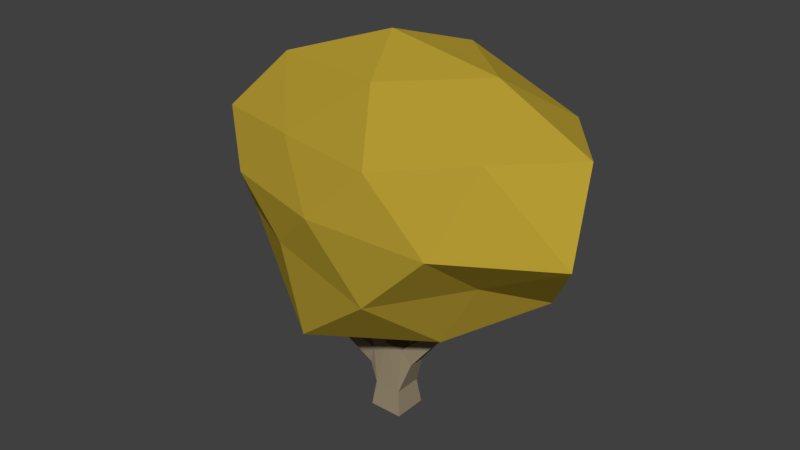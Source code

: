 # Source: Berry_bush.blend  (saved by Blender 2.79.0; exported with 4.5.12 LTS)
import bpy
from mathutils import Matrix  # noqa: F401  (used for matrix-valued properties, if any)

bpy.ops.wm.read_factory_settings(use_empty=True)
scene = bpy.context.scene
scene.name = 'Scene'

# ---- collections
col_collection_1 = bpy.data.collections.new('Collection 1'); scene.collection.children.link(col_collection_1)

# ---- materials (node trees are filled in below, after node groups)
mat_verde = bpy.data.materials.new('verde')
mat_verde.alpha_threshold = 0.0
mat_verde.use_transparent_shadow = False
mat_verde.diffuse_color = (0.477, 0.3385, 0.03415, 1.0)
mat_verde.roughness = 0.5
mat_material_001 = bpy.data.materials.new('Material.001')
mat_material_001.alpha_threshold = 0.0
mat_material_001.use_transparent_shadow = False
mat_material_001.diffuse_color = (0.3108, 0.2522, 0.1637, 1.0)
mat_material_001.roughness = 0.5

# ---- material node trees

# ---- world
world_world = bpy.data.worlds.new('World'); scene.world = world_world
world_world.color = (0.05088, 0.05088, 0.05088)
world_world.use_sun_shadow = False
world_world.sun_shadow_jitter_overblur = 0.0
world_world.cycles.sampling_method = 'MANUAL'

# ---- meshes
me_icosphere_001 = bpy.data.meshes.new('Icosphere.001')
me_icosphere_001.from_pydata([(0.008708, 0.00884, -1.379), (0.6312, -0.2321, -1.098), (-0.2358, -0.4172, -1.115), (-0.8904, 0.00884, -1.195), (-0.2548, 0.5203, -1.162), (0.6509, 0.2714, -1.116), (0.2651, -0.467, -0.6428), (-0.6431, -0.2648, -0.6603), (-0.6905, 0.3344, -0.616), (0.2381, 0.3567, -0.7098), (0.9367, 0.00884, -0.5705), (0.008708, 0.00884, -0.2647), (-0.1643, -0.3776, -1.551), (0.4261, -0.1894, -1.44), (0.2608, -0.4805, -1.212), (0.8111, 0.00884, -1.199), (0.3788, 0.1548, -1.294), (-0.5439, 0.00884, -1.533), (-0.5834, -0.2205, -1.135), (-0.1487, 0.3218, -1.426), (-0.65, 0.3118, -1.211), (0.2499, 0.4484, -1.179), (1.019, -0.2231, -0.8939), (0.7555, 0.1196, -0.8921), (0.008921, -0.5138, -0.893), (0.5794, -0.4955, -0.8927), (-0.7351, -0.1007, -0.894), (-0.4997, -0.3706, -0.8926), (-0.6086, 0.6129, -0.8939), (-1.011, 0.2452, -0.892), (0.4877, 0.3239, -0.8938), (0.008921, 0.6371, -0.893), (0.7014, -0.3312, -0.5365), (-0.22, -0.3776, -0.6441), (-0.6865, 0.00884, -0.6819), (-0.2674, 0.6187, -0.497), (0.6794, 0.3245, -0.5617), (0.1659, -0.3012, -0.3653), (0.522, 0.00884, -0.3525), (-0.3929, -0.1724, -0.3938), (-0.3749, 0.1702, -0.4491), (0.1668, 0.3228, -0.3587), (-0.05056, 0.08819, -2.029), (0.1081, 0.08819, -2.029), (0.1081, -0.07051, -2.029), (-0.05056, -0.07051, -2.029), (0.4579, 0.02695, -1.125), (0.4926, 0.02695, -1.135), (0.4926, -0.00927, -1.135), (0.4579, -0.00927, -1.125), (0.0575, 0.02695, -1.507), (0.08395, 0.02695, -1.483), (0.08395, -0.00927, -1.483), (0.0575, -0.00927, -1.507), (-0.05024, 0.02695, -1.15), (-0.01551, 0.02695, -1.14), (-0.01551, -0.00927, -1.14), (-0.05024, -0.00927, -1.15), (-0.199, 0.02695, -1.051), (-0.1628, 0.02695, -1.051), (-0.1628, -0.00927, -1.051), (-0.199, -0.00927, -1.051), (-0.4669, 0.02695, -1.371), (-0.4523, 0.02695, -1.338), (-0.4523, -0.00927, -1.338), (-0.4669, -0.00927, -1.371), (-0.6785, 0.02534, -1.312), (-0.6474, 0.02646, -1.293), (-0.6403, -0.007661, -1.303), (-0.6714, -0.008781, -1.322), (-0.1563, 0.1954, -1.401), (-0.1235, 0.1954, -1.416), (-0.11, 0.1784, -1.387), (-0.1428, 0.1784, -1.372), (0.2973, 0.1796, -1.313), (0.3282, 0.1796, -1.318), (0.3309, 0.1526, -1.303), (0.2999, 0.1526, -1.297), (0.3044, 0.1739, -1.311), (0.3223, 0.1739, -1.314), (0.3238, 0.1583, -1.305), (0.3059, 0.1583, -1.302), (0.4255, 0.1089, -1.234), (0.46, 0.1089, -1.245), (0.4686, 0.08648, -1.218), (0.4341, 0.08648, -1.207), (-0.3429, -0.1889, -1.634), (-0.3081, -0.1828, -1.626), (-0.2984, -0.2107, -1.647), (-0.3332, -0.2168, -1.655), (-0.7097, -0.05796, -1.208), (-0.6763, -0.05364, -1.195), (-0.6648, -0.08178, -1.215), (-0.6983, -0.0861, -1.228), (-0.3342, -0.2392, -1.401), (-0.2992, -0.2297, -1.4), (-0.2898, -0.2638, -1.408), (-0.3247, -0.2733, -1.408), (0.01068, 0.1832, -1.547), (0.0469, 0.1832, -1.547), (0.0469, 0.1502, -1.532), (0.01068, 0.1502, -1.532), (0.01068, 0.28, -1.269), (0.0469, 0.28, -1.269), (0.0469, 0.2458, -1.257), (0.01068, 0.2458, -1.257), (-0.03542, 0.07305, -1.909), (0.09301, 0.07305, -1.909), (0.09301, -0.05537, -1.909), (-0.03542, -0.05537, -1.909), (0.2386, 0.02769, -1.57), (0.2745, 0.02843, -1.593), (0.2745, -0.01075, -1.593), (0.2462, -0.01075, -1.566), (0.2135, 0.03273, -1.594), (0.248, 0.03273, -1.627), (0.248, -0.01505, -1.627), (0.2135, -0.01505, -1.594), (0.1597, 0.03978, -1.64), (0.2044, 0.03978, -1.683), (0.2044, -0.0221, -1.683), (0.1597, -0.0221, -1.64), (0.07768, 0.03804, -1.704), (0.1441, 0.04956, -1.76), (0.1441, -0.03188, -1.76), (0.08532, -0.03188, -1.704), (0.3929, 0.02695, -1.315), (0.4244, 0.02695, -1.332), (0.4244, -0.00927, -1.332), (0.3929, -0.00927, -1.315), (0.3756, 0.02695, -1.345), (0.4072, 0.02695, -1.363), (0.4072, -0.00927, -1.363), (0.3756, -0.00927, -1.345), (0.3583, 0.02695, -1.376), (0.3899, 0.02695, -1.394), (0.3899, -0.00927, -1.394), (0.3583, -0.00927, -1.376), (0.3411, 0.02695, -1.407), (0.3726, 0.02695, -1.424), (0.3726, -0.00927, -1.424), (0.3411, -0.00927, -1.407), (0.3238, 0.02695, -1.437), (0.3554, 0.02695, -1.455), (0.3554, -0.00927, -1.455), (0.3238, -0.00927, -1.437), (0.3065, 0.02695, -1.468), (0.3381, 0.02695, -1.486), (0.3381, -0.00927, -1.486), (0.3065, -0.00927, -1.468), (0.2893, 0.02695, -1.499), (0.3208, 0.02695, -1.517), (0.3208, -0.00927, -1.517), (0.2893, -0.00927, -1.499), (0.272, 0.02695, -1.529), (0.3036, 0.02695, -1.547), (0.3036, -0.00927, -1.547), (0.272, -0.00927, -1.529), (0.4481, 0.02695, -1.157), (0.4827, 0.02695, -1.168), (0.4827, -0.00927, -1.168), (0.4481, -0.00927, -1.157), (0.4382, 0.02695, -1.19), (0.4729, 0.02695, -1.2), (0.4729, -0.00927, -1.2), (0.4382, -0.00927, -1.19), (0.4283, 0.02695, -1.222), (0.463, 0.02695, -1.233), (0.463, -0.00927, -1.233), (0.4283, -0.00927, -1.222), (0.4184, 0.0234, -1.256), (0.4529, 0.0234, -1.267), (0.4531, -0.00927, -1.266), (0.4185, -0.00927, -1.255), (0.2435, 0.02695, -1.54), (0.2435, -0.00927, -1.54), (0.2309, -0.00927, -1.574), (0.1976, 0.02695, -1.561), (0.2102, 0.02695, -1.527), (0.2102, -0.00927, -1.527), (0.1976, -0.00927, -1.561), (0.1643, 0.02695, -1.549), (0.1769, 0.02695, -1.515), (0.1769, -0.00927, -1.515), (0.1643, -0.00927, -1.549), (0.131, 0.02695, -1.537), (0.1436, 0.02695, -1.503), (0.1436, -0.00927, -1.503), (0.131, -0.00927, -1.537), (0.09773, 0.02695, -1.524), (0.1103, 0.02695, -1.49), (0.1103, -0.00927, -1.49), (0.09773, -0.00927, -1.524), (0.04394, 0.02695, -1.468), (0.07867, 0.02695, -1.458), (0.07867, -0.00927, -1.458), (0.04394, -0.00927, -1.468), (0.03452, 0.02695, -1.437), (0.06925, 0.02695, -1.426), (0.06925, -0.00927, -1.426), (0.03452, -0.00927, -1.437), (0.0251, 0.02695, -1.405), (0.05984, 0.02695, -1.394), (0.05984, -0.00927, -1.394), (0.0251, -0.00927, -1.405), (0.01569, 0.02695, -1.373), (0.05042, 0.02695, -1.363), (0.05042, -0.00927, -1.363), (0.01569, -0.00927, -1.373), (0.006268, 0.02695, -1.341), (0.041, 0.02695, -1.331), (0.041, -0.00927, -1.331), (0.006268, -0.00927, -1.341), (-0.00315, 0.02695, -1.309), (0.03158, 0.02695, -1.299), (0.03158, -0.00927, -1.299), (-0.00315, -0.00927, -1.309), (-0.01257, 0.02695, -1.277), (0.02216, 0.02695, -1.267), (0.02216, -0.00927, -1.267), (-0.01257, -0.00927, -1.277), (-0.02199, 0.02695, -1.245), (0.01275, 0.02695, -1.235), (0.01275, -0.00927, -1.235), (-0.02199, -0.00927, -1.245), (-0.0314, 0.02695, -1.214), (0.003328, 0.02695, -1.203), (0.003328, -0.00927, -1.203), (-0.0314, -0.00927, -1.214), (-0.04082, 0.02695, -1.182), (-0.00609, 0.02695, -1.172), (-0.00609, -0.00927, -1.172), (-0.04082, -0.00927, -1.182), (-0.06769, 0.05078, -1.747), (-0.003935, 0.03899, -1.701), (0.004597, -0.03379, -1.697), (-0.06769, -0.0331, -1.747), (-0.09936, 0.04523, -1.677), (-0.03676, 0.04523, -1.639), (-0.03676, -0.02755, -1.639), (-0.09936, -0.02755, -1.677), (-0.1251, 0.03998, -1.623), (-0.07152, 0.03998, -1.591), (-0.07152, -0.0223, -1.591), (-0.1251, -0.0223, -1.623), (-0.1481, 0.0353, -1.575), (-0.1026, 0.0353, -1.548), (-0.1026, -0.01762, -1.548), (-0.1481, -0.01762, -1.575), (-0.1693, 0.03098, -1.531), (-0.1312, 0.03098, -1.508), (-0.1312, -0.0133, -1.508), (-0.1693, -0.0133, -1.531), (-0.1951, 0.02695, -1.447), (-0.156, 0.02695, -1.444), (-0.156, -0.00927, -1.444), (-0.1951, -0.00927, -1.447), (-0.1928, 0.02695, -1.409), (-0.1566, 0.02695, -1.408), (-0.1566, -0.00927, -1.408), (-0.1928, -0.00927, -1.409), (-0.1934, 0.02695, -1.373), (-0.1572, 0.02695, -1.373), (-0.1572, -0.00927, -1.373), (-0.1934, -0.00927, -1.373), (-0.194, 0.02695, -1.338), (-0.1578, 0.02695, -1.337), (-0.1578, -0.00927, -1.337), (-0.194, -0.00927, -1.338), (-0.1947, 0.02695, -1.302), (-0.1584, 0.02695, -1.301), (-0.1584, -0.00927, -1.301), (-0.1947, -0.00927, -1.302), (-0.1953, 0.02695, -1.266), (-0.1591, 0.02695, -1.265), (-0.1591, -0.00927, -1.265), (-0.1953, -0.00927, -1.266), (-0.1959, 0.02695, -1.23), (-0.1597, 0.02695, -1.23), (-0.1597, -0.00927, -1.23), (-0.1959, -0.00927, -1.23), (-0.1965, 0.02695, -1.194), (-0.1603, 0.02695, -1.194), (-0.1603, -0.00927, -1.194), (-0.1965, -0.00927, -1.194), (-0.1971, 0.02695, -1.159), (-0.1609, 0.02695, -1.158), (-0.1609, -0.00927, -1.158), (-0.1971, -0.00927, -1.159), (-0.1977, 0.02695, -1.123), (-0.1615, 0.02695, -1.122), (-0.1615, -0.00927, -1.122), (-0.1977, -0.00927, -1.123), (-0.1984, 0.02695, -1.087), (-0.1621, 0.02695, -1.087), (-0.1621, -0.00927, -1.087), (-0.1984, -0.00927, -1.087), (-0.2126, 0.02695, -1.483), (-0.2126, -0.00927, -1.483), (-0.2443, 0.02695, -1.469), (-0.2298, 0.02695, -1.436), (-0.2298, -0.00927, -1.436), (-0.2443, -0.00927, -1.469), (-0.2761, 0.02695, -1.455), (-0.2616, 0.02695, -1.422), (-0.2616, -0.00927, -1.422), (-0.2761, -0.00927, -1.455), (-0.3079, 0.02695, -1.441), (-0.2934, 0.02695, -1.408), (-0.2934, -0.00927, -1.408), (-0.3079, -0.00927, -1.441), (-0.3397, 0.02695, -1.427), (-0.3251, 0.02695, -1.394), (-0.3251, -0.00927, -1.394), (-0.3397, -0.00927, -1.427), (-0.3715, 0.02695, -1.413), (-0.3569, 0.02695, -1.38), (-0.3569, -0.00927, -1.38), (-0.3715, -0.00927, -1.413), (-0.4033, 0.02695, -1.399), (-0.3887, 0.02695, -1.366), (-0.3887, -0.00927, -1.366), (-0.4033, -0.00927, -1.399), (-0.4351, 0.02695, -1.385), (-0.4205, 0.02695, -1.352), (-0.4205, -0.00927, -1.352), (-0.4351, -0.00927, -1.385), (-0.08713, 0.0501, -1.834), (-0.08713, -0.03242, -1.834), (-0.1479, 0.04305, -1.811), (-0.1309, 0.04305, -1.745), (-0.1309, -0.02536, -1.745), (-0.1479, -0.02536, -1.811), (-0.1989, 0.03712, -1.792), (-0.1849, 0.03712, -1.737), (-0.1849, -0.01944, -1.737), (-0.1989, -0.01944, -1.792), (-0.2445, 0.03182, -1.775), (-0.2331, 0.03182, -1.731), (-0.2331, -0.01414, -1.731), (-0.2445, -0.01414, -1.775), (-0.3193, 0.02695, -1.726), (-0.2919, 0.02695, -1.703), (-0.2841, -0.01095, -1.704), (-0.3147, -0.01095, -1.723), (-0.3428, 0.02695, -1.699), (-0.3155, 0.02695, -1.676), (-0.3155, -0.00927, -1.676), (-0.3428, -0.00927, -1.699), (-0.3664, 0.02695, -1.672), (-0.3391, 0.02695, -1.648), (-0.3391, -0.00927, -1.648), (-0.3664, -0.00927, -1.672), (-0.39, 0.02695, -1.645), (-0.3627, 0.02695, -1.621), (-0.3627, -0.00927, -1.621), (-0.39, -0.00927, -1.645), (-0.4136, 0.02695, -1.618), (-0.3863, 0.02695, -1.594), (-0.3863, -0.00927, -1.594), (-0.4136, -0.00927, -1.618), (-0.4372, 0.02695, -1.591), (-0.4099, 0.02695, -1.567), (-0.4099, -0.00927, -1.567), (-0.4372, -0.00927, -1.591), (-0.4608, 0.02695, -1.564), (-0.4334, 0.02695, -1.54), (-0.4334, -0.00927, -1.54), (-0.4608, -0.00927, -1.564), (-0.4844, 0.02695, -1.537), (-0.457, 0.02695, -1.513), (-0.457, -0.00927, -1.513), (-0.4844, -0.00927, -1.537), (-0.508, 0.02695, -1.509), (-0.4806, 0.02695, -1.486), (-0.4806, -0.00927, -1.486), (-0.508, -0.00927, -1.509), (-0.5315, 0.02695, -1.482), (-0.5042, 0.02695, -1.459), (-0.5042, -0.00927, -1.459), (-0.5315, -0.00927, -1.482), (-0.5551, 0.02695, -1.455), (-0.5278, 0.02695, -1.431), (-0.5278, -0.00927, -1.431), (-0.5551, -0.00927, -1.455), (-0.5787, 0.02695, -1.428), (-0.5514, 0.02695, -1.404), (-0.5514, -0.00927, -1.404), (-0.5787, -0.00927, -1.428), (-0.6023, 0.02695, -1.401), (-0.575, 0.02695, -1.377), (-0.575, -0.00927, -1.377), (-0.6023, -0.00927, -1.401), (-0.6259, 0.02695, -1.374), (-0.5986, 0.02695, -1.35), (-0.5986, -0.00927, -1.35), (-0.6259, -0.00927, -1.374), (-0.6495, 0.02695, -1.347), (-0.6221, 0.02695, -1.323), (-0.6221, -0.00927, -1.323), (-0.6495, -0.00927, -1.347), (-0.1899, 0.04706, -1.473), (-0.1571, 0.04706, -1.488), (-0.1436, 0.02997, -1.459), (-0.1764, 0.02997, -1.444), (-0.1832, 0.07673, -1.458), (-0.1504, 0.07673, -1.474), (-0.1369, 0.05965, -1.445), (-0.1697, 0.05965, -1.429), (-0.1765, 0.1064, -1.444), (-0.1437, 0.1064, -1.459), (-0.1301, 0.08933, -1.43), (-0.1629, 0.08933, -1.415), (-0.1697, 0.1361, -1.43), (-0.1369, 0.1361, -1.445), (-0.1234, 0.119, -1.416), (-0.1562, 0.119, -1.401), (-0.163, 0.1658, -1.415), (-0.1302, 0.1658, -1.431), (-0.1167, 0.1487, -1.402), (-0.1495, 0.1487, -1.386), (0.256, 0.04188, -1.546), (0.2917, 0.04188, -1.552), (0.2947, 0.01074, -1.534), (0.259, 0.01074, -1.528), (0.2608, 0.05936, -1.517), (0.2965, 0.05936, -1.523), (0.2996, 0.02821, -1.505), (0.2639, 0.02821, -1.499), (0.2657, 0.07683, -1.488), (0.3014, 0.07683, -1.494), (0.3044, 0.04568, -1.476), (0.2687, 0.04568, -1.47), (0.2705, 0.0943, -1.459), (0.3062, 0.0943, -1.465), (0.3093, 0.06315, -1.447), (0.2735, 0.06315, -1.441), (0.2753, 0.1118, -1.43), (0.3111, 0.1118, -1.436), (0.3141, 0.08062, -1.418), (0.2784, 0.08062, -1.412), (0.2802, 0.1292, -1.401), (0.3159, 0.1292, -1.407), (0.319, 0.0981, -1.389), (0.2832, 0.0981, -1.383), (0.285, 0.1467, -1.372), (0.3208, 0.1467, -1.378), (0.3238, 0.1156, -1.36), (0.2881, 0.1156, -1.354), (0.2899, 0.1642, -1.343), (0.3256, 0.1642, -1.349), (0.3286, 0.133, -1.331), (0.2929, 0.133, -1.325), (0.4096, 0.04224, -1.284), (0.4442, 0.04224, -1.295), (0.4149, 0.06445, -1.268), (0.4494, 0.06445, -1.279), (0.4581, 0.04206, -1.251), (0.4235, 0.04206, -1.24), (0.4202, 0.08665, -1.251), (0.4547, 0.08665, -1.262), (0.4633, 0.06427, -1.235), (0.4288, 0.06427, -1.224), (-0.2649, -0.0293, -1.736), (-0.2987, -0.0293, -1.749), (-0.3157, -0.04243, -1.704), (-0.2819, -0.04243, -1.691), (-0.2704, -0.0591, -1.721), (-0.3042, -0.0591, -1.734), (-0.3212, -0.07224, -1.69), (-0.2874, -0.07224, -1.677), (-0.2759, -0.08891, -1.707), (-0.3097, -0.08891, -1.72), (-0.3267, -0.102, -1.675), (-0.2929, -0.102, -1.663), (-0.2814, -0.1187, -1.693), (-0.3152, -0.1187, -1.705), (-0.3322, -0.1318, -1.661), (-0.2984, -0.1318, -1.648), (-0.2869, -0.1485, -1.678), (-0.3208, -0.1485, -1.691), (-0.3378, -0.1617, -1.647), (-0.3039, -0.1617, -1.634), (-0.2924, -0.1783, -1.664), (-0.3263, -0.1783, -1.677), (-0.6888, 0.001076, -1.28), (-0.6554, 0.005389, -1.267), (-0.6439, -0.02275, -1.287), (-0.6774, -0.02706, -1.3), (-0.6958, -0.0186, -1.256), (-0.6623, -0.01429, -1.243), (-0.6509, -0.04243, -1.263), (-0.6843, -0.04674, -1.276), (-0.7027, -0.03828, -1.232), (-0.6693, -0.03397, -1.219), (-0.6579, -0.06211, -1.239), (-0.6913, -0.06642, -1.252), (-0.3416, -0.1949, -1.603), (-0.3066, -0.1854, -1.603), (-0.2972, -0.2195, -1.61), (-0.3321, -0.229, -1.611), (-0.3403, -0.2023, -1.57), (-0.3054, -0.1928, -1.569), (-0.2959, -0.2269, -1.577), (-0.3309, -0.2364, -1.577), (-0.3391, -0.2097, -1.536), (-0.3042, -0.2002, -1.535), (-0.2947, -0.2343, -1.543), (-0.3297, -0.2438, -1.544), (-0.3379, -0.2171, -1.502), (-0.3029, -0.2076, -1.501), (-0.2935, -0.2417, -1.509), (-0.3284, -0.2511, -1.51), (-0.3366, -0.2245, -1.468), (-0.3017, -0.215, -1.467), (-0.2922, -0.249, -1.475), (-0.3272, -0.2585, -1.476), (-0.3354, -0.2318, -1.434), (-0.3005, -0.2223, -1.434), (-0.291, -0.2564, -1.441), (-0.326, -0.2659, -1.442), (-0.01247, 0.09852, -1.746), (0.07005, 0.09852, -1.746), (-0.005414, 0.1241, -1.686), (0.063, 0.1241, -1.686), (0.063, 0.06442, -1.652), (-0.005414, 0.06442, -1.652), (0.0005129, 0.1456, -1.635), (0.05707, 0.1456, -1.635), (0.05707, 0.09626, -1.607), (0.0005129, 0.09626, -1.607), (0.005809, 0.1648, -1.59), (0.05177, 0.1648, -1.59), (0.05177, 0.1247, -1.567), (0.005809, 0.1247, -1.567), (0.01068, 0.1945, -1.515), (0.0469, 0.1945, -1.515), (0.0469, 0.1603, -1.503), (0.01068, 0.1603, -1.503), (0.01068, 0.2052, -1.484), (0.0469, 0.2052, -1.484), (0.0469, 0.171, -1.472), (0.01068, 0.171, -1.472), (0.01068, 0.2159, -1.453), (0.0469, 0.2159, -1.453), (0.0469, 0.1817, -1.441), (0.01068, 0.1817, -1.441), (0.01068, 0.2266, -1.423), (0.0469, 0.2266, -1.423), (0.0469, 0.1924, -1.411), (0.01068, 0.1924, -1.411), (0.01068, 0.2373, -1.392), (0.0469, 0.2373, -1.392), (0.0469, 0.203, -1.38), (0.01068, 0.203, -1.38), (0.01068, 0.2479, -1.361), (0.0469, 0.2479, -1.361), (0.0469, 0.2137, -1.349), (0.01068, 0.2137, -1.349), (0.01068, 0.2586, -1.331), (0.0469, 0.2586, -1.331), (0.0469, 0.2244, -1.319), (0.01068, 0.2244, -1.319), (0.01068, 0.2693, -1.3), (0.0469, 0.2693, -1.3), (0.0469, 0.2351, -1.288), (0.01068, 0.2351, -1.288), (0.2386, 0.02769, -1.57), (0.2745, 0.02843, -1.593), (0.2745, -0.01075, -1.593), (0.2462, -0.01075, -1.566), (0.272, -0.00927, -1.529), (0.3036, -0.00927, -1.547), (0.3036, 0.02695, -1.547), (0.272, 0.02695, -1.529), (-0.1951, -0.00927, -1.447), (-0.156, -0.00927, -1.444), (-0.156, 0.02695, -1.444), (-0.1951, 0.02695, -1.447), (-0.1764, 0.02997, -1.444), (-0.1436, 0.02997, -1.459), (-0.1571, 0.04706, -1.488), (-0.1899, 0.04706, -1.473), (0.259, 0.01074, -1.528), (0.2947, 0.01074, -1.534), (0.2917, 0.04188, -1.552), (0.256, 0.04188, -1.546)], [], [(0, 13, 12), (1, 13, 15), (0, 12, 17), (0, 17, 19), (0, 19, 16), (1, 15, 22), (2, 14, 24), (3, 18, 26), (4, 20, 28), (5, 21, 30), (1, 22, 25), (2, 24, 27), (3, 26, 29), (4, 28, 31), (5, 30, 23), (6, 32, 37), (7, 33, 39), (8, 34, 40), (9, 35, 41), (10, 36, 38), (38, 41, 11), (38, 36, 41), (36, 9, 41), (41, 40, 11), (41, 35, 40), (35, 8, 40), (40, 39, 11), (40, 34, 39), (34, 7, 39), (39, 37, 11), (39, 33, 37), (33, 6, 37), (37, 38, 11), (37, 32, 38), (32, 10, 38), (23, 36, 10), (23, 30, 36), (30, 9, 36), (31, 35, 9), (31, 28, 35), (28, 8, 35), (29, 34, 8), (29, 26, 34), (26, 7, 34), (27, 33, 7), (27, 24, 33), (24, 6, 33), (25, 32, 6), (25, 22, 32), (22, 10, 32), (30, 31, 9), (30, 21, 31), (21, 4, 31), (28, 29, 8), (28, 20, 29), (20, 3, 29), (26, 27, 7), (26, 18, 27), (18, 2, 27), (24, 25, 6), (24, 14, 25), (14, 1, 25), (22, 23, 10), (22, 15, 23), (15, 5, 23), (16, 21, 5), (16, 19, 21), (19, 4, 21), (19, 20, 4), (19, 17, 20), (17, 3, 20), (17, 18, 3), (17, 12, 18), (12, 2, 18), (15, 16, 5), (15, 13, 16), (13, 0, 16), (12, 14, 2), (12, 13, 14), (13, 1, 14), (145, 142, 146, 149), (144, 145, 149, 148), (521, 233, 234), (156, 155, 423), (157, 154, 424), (143, 144, 148, 147), (142, 143, 147, 146), (141, 138, 142, 145), (140, 141, 145, 144), (139, 140, 144, 143), (138, 139, 143, 142), (106, 521, 522), (106, 522, 107), (137, 134, 138, 141), (108, 125, 235), (136, 137, 141, 140), (125, 122, 235), (122, 234, 235), (135, 136, 140, 139), (134, 135, 139, 138), (109, 108, 235), (133, 130, 134, 137), (132, 133, 137, 136), (124, 125, 108), (131, 132, 136, 135), (130, 131, 135, 134), (129, 126, 130, 133), (128, 129, 133, 132), (127, 128, 132, 131), (126, 127, 131, 130), (121, 118, 122, 125), (111, 422, 155), (423, 155, 154), (120, 121, 125, 124), (119, 120, 124, 123), (118, 119, 123, 122), (117, 114, 118, 121), (421, 110, 174), (112, 113, 176), (116, 117, 121, 120), (170, 453, 126), (115, 116, 120, 119), (114, 115, 119, 118), (570, 567, 114, 117), (569, 570, 117, 116), (568, 569, 116, 115), (567, 568, 115, 114), (109, 106, 42, 45), (108, 109, 45, 44), (107, 108, 44, 43), (106, 107, 43, 42), (105, 104, 103, 102), (97, 96, 95, 94), (93, 92, 91, 90), (171, 172, 454), (85, 84, 83, 82), (81, 80, 79, 78), (73, 72, 71, 70), (464, 344, 341), (65, 64, 63, 62), (61, 60, 59, 58), (57, 56, 55, 54), (422, 585, 584, 155), (155, 584, 583, 154), (154, 583, 586, 421), (404, 579, 582, 401), (401, 582, 581, 402), (402, 581, 580, 254), (255, 576, 575, 256), (256, 575, 578, 404), (404, 578, 577, 254), (157, 571, 574, 154), (252, 256, 298), (256, 404, 253), (154, 574, 573, 423), (423, 573, 572, 156), (340, 464, 341, 337), (522, 122, 123, 107), (463, 339, 343), (111, 568, 567, 110), (327, 233, 521, 106), (327, 106, 109, 328), (110, 567, 570, 176), (176, 570, 569, 112), (112, 569, 568, 111), (236, 328, 109, 235), (123, 124, 108, 107), (42, 43, 44, 45), (251, 255, 256, 252), (338, 337, 341, 342), (454, 172, 128, 127), (249, 252, 298, 297), (343, 339, 338, 342), (128, 172, 173, 129), (403, 255, 251, 250), (129, 173, 170, 126), (156, 112, 111, 155), (112, 156, 157, 113), (401, 402, 249, 297), (156, 572, 571, 157), (111, 110, 421, 422), (340, 339, 463, 464), (453, 454, 127, 126), (421, 586, 585, 422), (254, 580, 579, 404), (402, 403, 250, 249), (254, 577, 576, 255), (49, 48, 47, 46), (404, 401, 297, 253), (175, 157, 424, 174), (113, 157, 175, 176), (421, 174, 424, 154), (255, 403, 402, 254), (146, 147, 151, 150), (147, 148, 152, 151), (148, 149, 153, 152), (149, 146, 150, 153), (150, 151, 573, 574), (151, 152, 572, 573), (152, 153, 571, 572), (153, 150, 574, 571), (46, 47, 159, 158), (47, 48, 160, 159), (48, 49, 161, 160), (49, 46, 158, 161), (158, 159, 163, 162), (159, 160, 164, 163), (160, 161, 165, 164), (161, 158, 162, 165), (162, 163, 167, 166), (163, 164, 168, 167), (164, 165, 169, 168), (165, 162, 166, 169), (166, 167, 171, 170), (167, 168, 172, 171), (168, 169, 173, 172), (169, 166, 170, 173), (177, 178, 174, 110), (178, 179, 175, 174), (179, 180, 176, 175), (180, 177, 110, 176), (181, 182, 178, 177), (182, 183, 179, 178), (183, 184, 180, 179), (184, 181, 177, 180), (185, 186, 182, 181), (186, 187, 183, 182), (187, 188, 184, 183), (188, 185, 181, 184), (189, 190, 186, 185), (190, 191, 187, 186), (191, 192, 188, 187), (192, 189, 185, 188), (50, 51, 190, 189), (51, 52, 191, 190), (52, 53, 192, 191), (53, 50, 189, 192), (193, 194, 51, 50), (194, 195, 52, 51), (195, 196, 53, 52), (196, 193, 50, 53), (197, 198, 194, 193), (198, 199, 195, 194), (199, 200, 196, 195), (200, 197, 193, 196), (201, 202, 198, 197), (202, 203, 199, 198), (203, 204, 200, 199), (204, 201, 197, 200), (205, 206, 202, 201), (206, 207, 203, 202), (207, 208, 204, 203), (208, 205, 201, 204), (209, 210, 206, 205), (210, 211, 207, 206), (211, 212, 208, 207), (212, 209, 205, 208), (213, 214, 210, 209), (214, 215, 211, 210), (215, 216, 212, 211), (216, 213, 209, 212), (217, 218, 214, 213), (218, 219, 215, 214), (219, 220, 216, 215), (220, 217, 213, 216), (221, 222, 218, 217), (222, 223, 219, 218), (223, 224, 220, 219), (224, 221, 217, 220), (225, 226, 222, 221), (226, 227, 223, 222), (227, 228, 224, 223), (228, 225, 221, 224), (229, 230, 226, 225), (230, 231, 227, 226), (231, 232, 228, 227), (232, 229, 225, 228), (54, 55, 230, 229), (55, 56, 231, 230), (56, 57, 232, 231), (57, 54, 229, 232), (237, 238, 234, 233), (238, 239, 235, 234), (239, 240, 236, 235), (240, 237, 233, 236), (241, 242, 238, 237), (242, 243, 239, 238), (243, 244, 240, 239), (244, 241, 237, 240), (245, 246, 242, 241), (246, 247, 243, 242), (247, 248, 244, 243), (248, 245, 241, 244), (249, 250, 246, 245), (250, 251, 247, 246), (251, 252, 248, 247), (252, 249, 245, 248), (257, 258, 577, 578), (258, 259, 576, 577), (259, 260, 575, 576), (260, 257, 578, 575), (261, 262, 258, 257), (262, 263, 259, 258), (263, 264, 260, 259), (264, 261, 257, 260), (265, 266, 262, 261), (266, 267, 263, 262), (267, 268, 264, 263), (268, 265, 261, 264), (269, 270, 266, 265), (270, 271, 267, 266), (271, 272, 268, 267), (272, 269, 265, 268), (273, 274, 270, 269), (274, 275, 271, 270), (275, 276, 272, 271), (276, 273, 269, 272), (277, 278, 274, 273), (278, 279, 275, 274), (279, 280, 276, 275), (280, 277, 273, 276), (281, 282, 278, 277), (282, 283, 279, 278), (283, 284, 280, 279), (284, 281, 277, 280), (285, 286, 282, 281), (286, 287, 283, 282), (287, 288, 284, 283), (288, 285, 281, 284), (289, 290, 286, 285), (290, 291, 287, 286), (291, 292, 288, 287), (292, 289, 285, 288), (293, 294, 290, 289), (294, 295, 291, 290), (295, 296, 292, 291), (296, 293, 289, 292), (58, 59, 294, 293), (59, 60, 295, 294), (60, 61, 296, 295), (61, 58, 293, 296), (299, 300, 253, 297), (300, 301, 256, 253), (301, 302, 298, 256), (302, 299, 297, 298), (303, 304, 300, 299), (304, 305, 301, 300), (305, 306, 302, 301), (306, 303, 299, 302), (307, 308, 304, 303), (308, 309, 305, 304), (309, 310, 306, 305), (310, 307, 303, 306), (311, 312, 308, 307), (312, 313, 309, 308), (313, 314, 310, 309), (314, 311, 307, 310), (315, 316, 312, 311), (316, 317, 313, 312), (317, 318, 314, 313), (318, 315, 311, 314), (319, 320, 316, 315), (320, 321, 317, 316), (321, 322, 318, 317), (322, 319, 315, 318), (323, 324, 320, 319), (324, 325, 321, 320), (325, 326, 322, 321), (326, 323, 319, 322), (62, 63, 324, 323), (63, 64, 325, 324), (64, 65, 326, 325), (65, 62, 323, 326), (329, 330, 233, 327), (330, 331, 236, 233), (331, 332, 328, 236), (332, 329, 327, 328), (333, 334, 330, 329), (334, 335, 331, 330), (335, 336, 332, 331), (336, 333, 329, 332), (337, 338, 334, 333), (338, 339, 335, 334), (339, 340, 336, 335), (340, 337, 333, 336), (345, 346, 342, 341), (346, 347, 343, 342), (347, 348, 344, 343), (348, 345, 341, 344), (349, 350, 346, 345), (350, 351, 347, 346), (351, 352, 348, 347), (352, 349, 345, 348), (353, 354, 350, 349), (354, 355, 351, 350), (355, 356, 352, 351), (356, 353, 349, 352), (357, 358, 354, 353), (358, 359, 355, 354), (359, 360, 356, 355), (360, 357, 353, 356), (361, 362, 358, 357), (362, 363, 359, 358), (363, 364, 360, 359), (364, 361, 357, 360), (365, 366, 362, 361), (366, 367, 363, 362), (367, 368, 364, 363), (368, 365, 361, 364), (369, 370, 366, 365), (370, 371, 367, 366), (371, 372, 368, 367), (372, 369, 365, 368), (373, 374, 370, 369), (374, 375, 371, 370), (375, 376, 372, 371), (376, 373, 369, 372), (377, 378, 374, 373), (378, 379, 375, 374), (379, 380, 376, 375), (380, 377, 373, 376), (381, 382, 378, 377), (382, 383, 379, 378), (383, 384, 380, 379), (384, 381, 377, 380), (385, 386, 382, 381), (386, 387, 383, 382), (387, 388, 384, 383), (388, 385, 381, 384), (389, 390, 386, 385), (390, 391, 387, 386), (391, 392, 388, 387), (392, 389, 385, 388), (393, 394, 390, 389), (394, 395, 391, 390), (395, 396, 392, 391), (396, 393, 389, 392), (397, 398, 394, 393), (398, 399, 395, 394), (399, 400, 396, 395), (400, 397, 393, 396), (66, 67, 398, 397), (67, 68, 399, 398), (68, 69, 400, 399), (69, 66, 397, 400), (405, 406, 581, 582), (406, 407, 580, 581), (407, 408, 579, 580), (408, 405, 582, 579), (409, 410, 406, 405), (410, 411, 407, 406), (411, 412, 408, 407), (412, 409, 405, 408), (413, 414, 410, 409), (414, 415, 411, 410), (415, 416, 412, 411), (416, 413, 409, 412), (417, 418, 414, 413), (418, 419, 415, 414), (419, 420, 416, 415), (420, 417, 413, 416), (70, 71, 418, 417), (71, 72, 419, 418), (72, 73, 420, 419), (73, 70, 417, 420), (425, 426, 585, 586), (426, 427, 584, 585), (427, 428, 583, 584), (428, 425, 586, 583), (429, 430, 426, 425), (430, 431, 427, 426), (431, 432, 428, 427), (432, 429, 425, 428), (433, 434, 430, 429), (434, 435, 431, 430), (435, 436, 432, 431), (436, 433, 429, 432), (437, 438, 434, 433), (438, 439, 435, 434), (439, 440, 436, 435), (440, 437, 433, 436), (441, 442, 438, 437), (442, 443, 439, 438), (443, 444, 440, 439), (444, 441, 437, 440), (445, 446, 442, 441), (446, 447, 443, 442), (447, 448, 444, 443), (448, 445, 441, 444), (449, 450, 446, 445), (450, 451, 447, 446), (451, 452, 448, 447), (452, 449, 445, 448), (74, 75, 450, 449), (75, 76, 451, 450), (76, 77, 452, 451), (77, 74, 449, 452), (74, 75, 79, 78), (75, 76, 80, 79), (76, 77, 81, 80), (77, 74, 78, 81), (455, 456, 454, 453), (456, 457, 171, 454), (457, 458, 170, 171), (458, 455, 453, 170), (459, 460, 456, 455), (460, 461, 457, 456), (461, 462, 458, 457), (462, 459, 455, 458), (82, 83, 460, 459), (83, 84, 461, 460), (84, 85, 462, 461), (85, 82, 459, 462), (465, 466, 343, 344), (466, 467, 463, 343), (467, 468, 464, 463), (468, 465, 344, 464), (469, 470, 466, 465), (470, 471, 467, 466), (471, 472, 468, 467), (472, 469, 465, 468), (473, 474, 470, 469), (474, 475, 471, 470), (475, 476, 472, 471), (476, 473, 469, 472), (477, 478, 474, 473), (478, 479, 475, 474), (479, 480, 476, 475), (480, 477, 473, 476), (481, 482, 478, 477), (482, 483, 479, 478), (483, 484, 480, 479), (484, 481, 477, 480), (86, 87, 482, 481), (87, 88, 483, 482), (88, 89, 484, 483), (89, 86, 481, 484), (485, 486, 67, 66), (486, 487, 68, 67), (487, 488, 69, 68), (488, 485, 66, 69), (489, 490, 486, 485), (490, 491, 487, 486), (491, 492, 488, 487), (492, 489, 485, 488), (493, 494, 490, 489), (494, 495, 491, 490), (495, 496, 492, 491), (496, 493, 489, 492), (90, 91, 494, 493), (91, 92, 495, 494), (92, 93, 496, 495), (93, 90, 493, 496), (497, 498, 87, 86), (498, 499, 88, 87), (499, 500, 89, 88), (500, 497, 86, 89), (501, 502, 498, 497), (502, 503, 499, 498), (503, 504, 500, 499), (504, 501, 497, 500), (505, 506, 502, 501), (506, 507, 503, 502), (507, 508, 504, 503), (508, 505, 501, 504), (509, 510, 506, 505), (510, 511, 507, 506), (511, 512, 508, 507), (512, 509, 505, 508), (513, 514, 510, 509), (514, 515, 511, 510), (515, 516, 512, 511), (516, 513, 509, 512), (517, 518, 514, 513), (518, 519, 515, 514), (519, 520, 516, 515), (520, 517, 513, 516), (94, 95, 518, 517), (95, 96, 519, 518), (96, 97, 520, 519), (97, 94, 517, 520), (523, 524, 522, 521), (524, 525, 122, 522), (525, 526, 234, 122), (526, 523, 521, 234), (527, 528, 524, 523), (528, 529, 525, 524), (529, 530, 526, 525), (530, 527, 523, 526), (531, 532, 528, 527), (532, 533, 529, 528), (533, 534, 530, 529), (534, 531, 527, 530), (98, 99, 532, 531), (99, 100, 533, 532), (100, 101, 534, 533), (101, 98, 531, 534), (535, 536, 99, 98), (536, 537, 100, 99), (537, 538, 101, 100), (538, 535, 98, 101), (539, 540, 536, 535), (540, 541, 537, 536), (541, 542, 538, 537), (542, 539, 535, 538), (543, 544, 540, 539), (544, 545, 541, 540), (545, 546, 542, 541), (546, 543, 539, 542), (547, 548, 544, 543), (548, 549, 545, 544), (549, 550, 546, 545), (550, 547, 543, 546), (551, 552, 548, 547), (552, 553, 549, 548), (553, 554, 550, 549), (554, 551, 547, 550), (555, 556, 552, 551), (556, 557, 553, 552), (557, 558, 554, 553), (558, 555, 551, 554), (559, 560, 556, 555), (560, 561, 557, 556), (561, 562, 558, 557), (562, 559, 555, 558), (563, 564, 560, 559), (564, 565, 561, 560), (565, 566, 562, 561), (566, 563, 559, 562), (102, 103, 564, 563), (103, 104, 565, 564), (104, 105, 566, 565), (105, 102, 563, 566)])
me_icosphere_001.polygons.foreach_set('material_index', [0, 0, 0, 0, 0, 0, 0, 0, 0, 0, 0, 0, 0, 0, 0, 0, 0, 0, 0, 0, 0, 0, 0, 0, 0, 0, 0, 0, 0, 0, 0, 0, 0, 0, 0, 0, 0, 0, 0, 0, 0, 0, 0, 0, 0, 0, 0, 0, 0, 0, 0, 0, 0, 0, 0, 0, 0, 0, 0, 0, 0, 0, 0, 0, 0, 0, 0, 0, 0, 0, 0, 0, 0, 0, 0, 0, 0, 0, 0, 0, 1, 1, 1, 1, 1, 1, 1, 1, 1, 1, 1, 1, 1, 1, 1, 1, 1, 1, 1, 1, 1, 1, 1, 1, 1, 1, 1, 1, 1, 1, 1, 1, 1, 1, 1, 1, 1, 1, 1, 1, 1, 1, 1, 1, 1, 1, 1, 1, 1, 1, 1, 1, 1, 1, 1, 1, 1, 1, 1, 1, 1, 1, 1, 1, 1, 1, 1, 1, 1, 1, 1, 1, 1, 1, 1, 1, 1, 1, 1, 1, 1, 1, 1, 1, 1, 1, 1, 1, 1, 1, 1, 1, 1, 1, 1, 1, 1, 1, 1, 1, 1, 1, 1, 1, 1, 1, 1, 1, 1, 1, 1, 1, 1, 1, 1, 1, 1, 1, 1, 1, 1, 1, 1, 1, 1, 1, 1, 1, 1, 1, 1, 1, 1, 1, 1, 1, 1, 1, 1, 1, 1, 1, 1, 1, 1, 1, 1, 1, 1, 1, 1, 1, 1, 1, 1, 1, 1, 1, 1, 1, 1, 1, 1, 1, 1, 1, 1, 1, 1, 1, 1, 1, 1, 1, 1, 1, 1, 1, 1, 1, 1, 1, 1, 1, 1, 1, 1, 1, 1, 1, 1, 1, 1, 1, 1, 1, 1, 1, 1, 1, 1, 1, 1, 1, 1, 1, 1, 1, 1, 1, 1, 1, 1, 1, 1, 1, 1, 1, 1, 1, 1, 1, 1, 1, 1, 1, 1, 1, 1, 1, 1, 1, 1, 1, 1, 1, 1, 1, 1, 1, 1, 1, 1, 1, 1, 1, 1, 1, 1, 1, 1, 1, 1, 1, 1, 1, 1, 1, 1, 1, 1, 1, 1, 1, 1, 1, 1, 1, 1, 1, 1, 1, 1, 1, 1, 1, 1, 1, 1, 1, 1, 1, 1, 1, 1, 1, 1, 1, 1, 1, 1, 1, 1, 1, 1, 1, 1, 1, 1, 1, 1, 1, 1, 1, 1, 1, 1, 1, 1, 1, 1, 1, 1, 1, 1, 1, 1, 1, 1, 1, 1, 1, 1, 1, 1, 1, 1, 1, 1, 1, 1, 1, 1, 1, 1, 1, 1, 1, 1, 1, 1, 1, 1, 1, 1, 1, 1, 1, 1, 1, 1, 1, 1, 1, 1, 1, 1, 1, 1, 1, 1, 1, 1, 1, 1, 1, 1, 1, 1, 1, 1, 1, 1, 1, 1, 1, 1, 1, 1, 1, 1, 1, 1, 1, 1, 1, 1, 1, 1, 1, 1, 1, 1, 1, 1, 1, 1, 1, 1, 1, 1, 1, 1, 1, 1, 1, 1, 1, 1, 1, 1, 1, 1, 1, 1, 1, 1, 1, 1, 1, 1, 1, 1, 1, 1, 1, 1, 1, 1, 1, 1, 1, 1, 1, 1, 1, 1, 1, 1, 1, 1, 1, 1, 1, 1, 1, 1, 1, 1, 1, 1, 1, 1, 1, 1, 1, 1, 1, 1, 1, 1, 1, 1, 1, 1, 1, 1, 1, 1, 1, 1, 1, 1, 1, 1, 1, 1, 1, 1, 1, 1, 1, 1, 1, 1, 1, 1, 1, 1, 1, 1, 1, 1, 1, 1, 1, 1, 1, 1, 1, 1, 1, 1, 1, 1, 1, 1, 1, 1, 1, 1, 1, 1, 1, 1, 1, 1, 1, 1, 1, 1, 1, 1, 1, 1, 1, 1, 1, 1, 1, 1, 1, 1, 1, 1, 1, 1, 1, 1, 1, 1, 1, 1, 1, 1, 1, 1, 1, 1, 1, 1, 1, 1])
_uv = me_icosphere_001.uv_layers.new(name='UVMap')
_uv.uv.foreach_set('vector', [0.2396, 0.6927, 0.3697, 0.795, 0.1382, 0.8561, 0.4835, 0.8347, 0.3697, 0.795, 0.4976, 0.7518, 0.2396, 0.6927, 0.1382, 0.8561, 0.0001368, 0.6587, 0.2396, 0.6927, 0.0001368, 0.6587, 0.2001, 0.5499, 0.2396, 0.6927, 0.2001, 0.5499, 0.3905, 0.6721, 0.4835, 0.8347, 0.4976, 0.7518, 0.5691, 0.7931, 0.6996, 0.1865, 0.9188, 0.2018, 0.7655, 0.2998, 0.4752, 0.1654, 0.5679, 0.1617, 0.5157, 0.2236, 0.2736, 0.1717, 0.3956, 0.146, 0.3669, 0.2328, 0.4992, 0.6706, 0.4108, 0.5382, 0.5681, 0.5958, 0.4835, 0.8347, 0.5691, 0.7931, 0.5524, 0.9385, 0.6996, 0.1865, 0.7655, 0.2998, 0.6009, 0.2383, 0.4752, 0.1654, 0.5157, 0.2236, 0.4443, 0.2152, 0.2736, 0.1717, 0.3669, 0.2328, 0.2241, 0.2813, 0.4992, 0.6706, 0.5681, 0.5958, 0.5641, 0.7098, 0.7207, 0.9788, 0.6498, 0.8389, 0.8335, 0.8908, 0.5463, 0.2785, 0.6396, 0.3411, 0.5341, 0.3619, 0.4258, 0.2746, 0.4901, 0.2706, 0.4473, 0.3582, 0.1551, 0.4412, 0.3437, 0.3325, 0.3145, 0.5234, 0.6231, 0.7601, 0.652, 0.6869, 0.7239, 0.7594, 0.7239, 0.7594, 0.8221, 0.6185, 0.9139, 0.7516, 0.7239, 0.7594, 0.652, 0.6869, 0.8221, 0.6185, 0.652, 0.6869, 0.6882, 0.5382, 0.8221, 0.6185, 0.3145, 0.5234, 0.4473, 0.3582, 0.4839, 0.5204, 0.3145, 0.5234, 0.3437, 0.3325, 0.4473, 0.3582, 0.3437, 0.3325, 0.4258, 0.2746, 0.4473, 0.3582, 0.4473, 0.3582, 0.5341, 0.3619, 0.4839, 0.5204, 0.4473, 0.3582, 0.4901, 0.2706, 0.5341, 0.3619, 0.4901, 0.2706, 0.5463, 0.2785, 0.5341, 0.3619, 0.5341, 0.3619, 0.6568, 0.538, 0.4839, 0.5204, 0.5341, 0.3619, 0.6396, 0.3411, 0.6568, 0.538, 0.6396, 0.3411, 0.8043, 0.4581, 0.6568, 0.538, 0.8335, 0.8908, 0.7239, 0.7594, 0.9139, 0.7516, 0.8335, 0.8908, 0.6498, 0.8389, 0.7239, 0.7594, 0.6498, 0.8389, 0.6231, 0.7601, 0.7239, 0.7594, 0.5641, 0.7098, 0.652, 0.6869, 0.6231, 0.7601, 0.5641, 0.7098, 0.5681, 0.5958, 0.652, 0.6869, 0.5681, 0.5958, 0.6882, 0.5382, 0.652, 0.6869, 0.2241, 0.2813, 0.3437, 0.3325, 0.1551, 0.4412, 0.2241, 0.2813, 0.3669, 0.2328, 0.3437, 0.3325, 0.3669, 0.2328, 0.4258, 0.2746, 0.3437, 0.3325, 0.4443, 0.2152, 0.4901, 0.2706, 0.4258, 0.2746, 0.4443, 0.2152, 0.5157, 0.2236, 0.4901, 0.2706, 0.5157, 0.2236, 0.5463, 0.2785, 0.4901, 0.2706, 0.6009, 0.2383, 0.6396, 0.3411, 0.5463, 0.2785, 0.6009, 0.2383, 0.7655, 0.2998, 0.6396, 0.3411, 0.7655, 0.2998, 0.8043, 0.4581, 0.6396, 0.3411, 0.5524, 0.9385, 0.6498, 0.8389, 0.7207, 0.9788, 0.5524, 0.9385, 0.5691, 0.7931, 0.6498, 0.8389, 0.5691, 0.7931, 0.6231, 0.7601, 0.6498, 0.8389, 0.0001368, 0.3992, 0.2241, 0.2813, 0.1551, 0.4412, 0.0001368, 0.3992, 0.06699, 0.2014, 0.2241, 0.2813, 0.06699, 0.2014, 0.2736, 0.1717, 0.2241, 0.2813, 0.3669, 0.2328, 0.4443, 0.2152, 0.4258, 0.2746, 0.3669, 0.2328, 0.3956, 0.146, 0.4443, 0.2152, 0.3956, 0.146, 0.4752, 0.1654, 0.4443, 0.2152, 0.5157, 0.2236, 0.6009, 0.2383, 0.5463, 0.2785, 0.5157, 0.2236, 0.5679, 0.1617, 0.6009, 0.2383, 0.5679, 0.1617, 0.6996, 0.1865, 0.6009, 0.2383, 0.7655, 0.2998, 0.9999, 0.4148, 0.8043, 0.4581, 0.7655, 0.2998, 0.9188, 0.2018, 0.9999, 0.4148, 0.3597, 0.9471, 0.4835, 0.8347, 0.5524, 0.9385, 0.5691, 0.7931, 0.5641, 0.7098, 0.6231, 0.7601, 0.5691, 0.7931, 0.4976, 0.7518, 0.5641, 0.7098, 0.4976, 0.7518, 0.4992, 0.6706, 0.5641, 0.7098, 0.3905, 0.6721, 0.4108, 0.5382, 0.4992, 0.6706, 0.3905, 0.6721, 0.2001, 0.5499, 0.4108, 0.5382, 0.2348, 0.03321, 0.2736, 0.1717, 0.06699, 0.2014, 0.2348, 0.03321, 0.3956, 0.146, 0.2736, 0.1717, 0.2348, 0.03321, 0.4824, 0.0001368, 0.3956, 0.146, 0.4824, 0.0001368, 0.4752, 0.1654, 0.3956, 0.146, 0.4824, 0.0001368, 0.5679, 0.1617, 0.4752, 0.1654, 0.4824, 0.0001368, 0.7439, 0.0001368, 0.5679, 0.1617, 0.7439, 0.0001368, 0.6996, 0.1865, 0.5679, 0.1617, 0.4976, 0.7518, 0.3905, 0.6721, 0.4992, 0.6706, 0.4976, 0.7518, 0.3697, 0.795, 0.3905, 0.6721, 0.3697, 0.795, 0.2396, 0.6927, 0.3905, 0.6721, 0.7439, 0.0001368, 0.9188, 0.2018, 0.6996, 0.1865, 0.1382, 0.8561, 0.3697, 0.795, 0.3597, 0.9471, 0.3697, 0.795, 0.4835, 0.8347, 0.3597, 0.9471, 0.0, 0.0, 0.0, 0.0, 0.0, 0.0, 0.0, 0.0, 0.0, 0.0, 0.0, 0.0, 0.0, 0.0, 0.0, 0.0, 0.0, 0.0, 0.0, 0.0, 0.0, 0.0, 0.0, 0.0, 0.0, 0.0, 0.0, 0.0, 0.0, 0.0, 0.0, 0.0, 0.0, 0.0, 0.0, 0.0, 0.0, 0.0, 0.0, 0.0, 0.0, 0.0, 0.0, 0.0, 0.0, 0.0, 0.0, 0.0, 0.0, 0.0, 0.0, 0.0, 0.0, 0.0, 0.0, 0.0, 0.0, 0.0, 0.0, 0.0, 0.0, 0.0, 0.0, 0.0, 0.0, 0.0, 0.0, 0.0, 0.0, 0.0, 0.0, 0.0, 0.0, 0.0, 0.0, 0.0, 0.0, 0.0, 0.0, 0.0, 0.0, 0.0, 0.0, 0.0, 0.0, 0.0, 0.0, 0.0, 0.0, 0.0, 0.0, 0.0, 0.0, 0.0, 0.0, 0.0, 0.0, 0.0, 0.0, 0.0, 0.0, 0.0, 0.0, 0.0, 0.0, 0.0, 0.0, 0.0, 0.0, 0.0, 0.0, 0.0, 0.0, 0.0, 0.0, 0.0, 0.0, 0.0, 0.0, 0.0, 0.0, 0.0, 0.0, 0.0, 0.0, 0.0, 0.0, 0.0, 0.0, 0.0, 0.0, 0.0, 0.0, 0.0, 0.0, 0.0, 0.0, 0.0, 0.0, 0.0, 0.0, 0.0, 0.0, 0.0, 0.0, 0.0, 0.0, 0.0, 0.0, 0.0, 0.0, 0.0, 0.0, 0.0, 0.0, 0.0, 0.0, 0.0, 0.0, 0.0, 0.0, 0.0, 0.0, 0.0, 0.0, 0.0, 0.0, 0.0, 0.0, 0.0, 0.0, 0.0, 0.0, 0.0, 0.0, 0.0, 0.0, 0.0, 0.0, 0.0, 0.0, 0.0, 0.0, 0.0, 0.0, 0.0, 0.0, 0.0, 0.0, 0.0, 0.0, 0.0, 0.0, 0.0, 0.0, 0.0, 0.0, 0.0, 0.0, 0.0, 0.0, 0.0, 0.0, 0.0, 0.0, 0.0, 0.0, 0.0, 0.0, 0.0, 0.0, 0.0, 0.0, 0.0, 0.0, 0.0, 0.0, 0.0, 0.0, 0.0, 0.0, 0.0, 0.0, 0.0, 0.0, 0.0, 0.0, 0.0, 0.0, 0.0, 0.0, 0.0, 0.0, 0.0, 0.0, 0.0, 0.0, 0.0, 0.0, 0.0, 0.0, 0.0, 0.0, 0.0, 0.0, 0.0, 0.0, 0.0, 0.0, 0.0, 0.0, 0.0, 0.0, 0.0, 0.0, 0.0, 0.0, 0.0, 0.0, 0.0, 0.0, 0.0, 0.0, 0.0, 0.0, 0.0, 0.0, 0.0, 0.0, 0.0, 0.0, 0.0, 0.0, 0.0, 0.0, 0.0, 0.0, 0.0, 0.0, 0.0, 0.0, 0.0, 0.0, 0.0, 0.0, 0.0, 0.0, 0.0, 0.0, 0.0, 0.0, 0.0, 0.0, 0.0, 0.0, 0.0, 0.0, 0.0, 0.0, 0.0, 0.0, 0.0, 0.0, 0.0, 0.0, 0.0, 0.0, 0.0, 0.0, 0.0, 0.0, 0.0, 0.0, 0.0, 0.0, 0.0, 0.0, 0.0, 0.0, 0.0, 0.0, 0.0, 0.0, 0.0, 0.0, 0.0, 0.0, 0.0, 0.0, 0.0, 0.0, 0.0, 0.0, 0.0, 0.0, 0.0, 0.0, 0.0, 0.0, 0.0, 0.0, 0.0, 0.0, 0.0, 0.0, 0.0, 0.0, 0.0, 0.0, 0.0, 0.0, 0.0, 0.0, 0.0, 0.0, 0.0, 0.0, 0.0, 0.0, 0.0, 0.0, 0.0, 0.0, 0.0, 0.0, 0.0, 0.0, 0.0, 0.0, 0.0, 0.0, 0.0, 0.0, 0.0, 0.0, 0.0, 0.0, 0.0, 0.0, 0.0, 0.0, 0.0, 0.0, 0.0, 0.0, 0.0, 0.0, 0.0, 0.0, 0.0, 0.0, 0.0, 0.0, 0.0, 0.0, 0.0, 0.0, 0.0, 0.0, 0.0, 0.0, 0.0, 0.0, 0.0, 0.0, 0.0, 0.0, 0.0, 0.0, 0.0, 0.0, 0.0, 0.0, 0.0, 0.0, 0.0, 0.0, 0.0, 0.0, 0.0, 0.0, 0.0, 0.0, 0.0, 0.0, 0.0, 0.0, 0.0, 0.0, 0.0, 0.0, 0.0, 0.0, 0.0, 0.0, 0.0, 0.0, 0.0, 0.0, 0.0, 0.0, 0.0, 0.0, 0.0, 0.0, 0.0, 0.0, 0.0, 0.0, 0.0, 0.0, 0.0, 0.0, 0.0, 0.0, 0.0, 0.0, 0.0, 0.0, 0.0, 0.0, 0.0, 0.0, 0.0, 0.0, 0.0, 0.0, 0.0, 0.0, 0.0, 0.0, 0.0, 0.0, 0.0, 0.0, 0.0, 0.0, 0.0, 0.0, 0.0, 0.0, 0.0, 0.0, 0.0, 0.0, 0.0, 0.0, 0.0, 0.0, 0.0, 0.0, 0.0, 0.0, 0.0, 0.0, 0.0, 0.0, 0.0, 0.0, 0.0, 0.0, 0.0, 0.0, 0.0, 0.0, 0.0, 0.0, 0.0, 0.0, 0.0, 0.0, 0.0, 0.0, 0.0, 0.0, 0.0, 0.0, 0.0, 0.0, 0.0, 0.0, 0.0, 0.0, 0.0, 0.0, 0.0, 0.0, 0.0, 0.0, 0.0, 0.0, 0.0, 0.0, 0.0, 0.0, 0.0, 0.0, 0.0, 0.0, 0.0, 0.0, 0.0, 0.0, 0.0, 0.0, 0.0, 0.0, 0.0, 0.0, 0.0, 0.0, 0.0, 0.0, 0.0, 0.0, 0.0, 0.0, 0.0, 0.0, 0.0, 0.0, 0.0, 0.0, 0.0, 0.0, 0.0, 0.0, 0.0, 0.0, 0.0, 0.0, 0.0, 0.0, 0.0, 0.0, 0.0, 0.0, 0.0, 0.0, 0.0, 0.0, 0.0, 0.0, 0.0, 0.0, 0.0, 0.0, 0.0, 0.0, 0.0, 0.0, 0.0, 0.0, 0.0, 0.0, 0.0, 0.0, 0.0, 0.0, 0.0, 0.0, 0.0, 0.0, 0.0, 0.0, 0.0, 0.0, 0.0, 0.0, 0.0, 0.0, 0.0, 0.0, 0.0, 0.0, 0.0, 0.0, 0.0, 0.0, 0.0, 0.0, 0.0, 0.0, 0.0, 0.0, 0.0, 0.0, 0.0, 0.0, 0.0, 0.0, 0.0, 0.0, 0.0, 0.0, 0.0, 0.0, 0.0, 0.0, 0.0, 0.0, 0.0, 0.0, 0.0, 0.0, 0.0, 0.0, 0.0, 0.0, 0.0, 0.0, 0.0, 0.0, 0.0, 0.0, 0.0, 0.0, 0.0, 0.0, 0.0, 0.0, 0.0, 0.0, 0.0, 0.0, 0.0, 0.0, 0.0, 0.0, 0.0, 0.0, 0.0, 0.0, 0.0, 0.0, 0.0, 0.0, 0.0, 0.0, 0.0, 0.0, 0.0, 0.0, 0.0, 0.0, 0.0, 0.0, 0.0, 0.0, 0.0, 0.0, 0.0, 0.0, 0.0, 0.0, 0.0, 0.0, 0.0, 0.0, 0.0, 0.0, 0.0, 0.0, 0.0, 0.0, 0.0, 0.0, 0.0, 0.0, 0.0, 0.0, 0.0, 0.0, 0.0, 0.0, 0.0, 0.0, 0.0, 0.0, 0.0, 0.0, 0.0, 0.0, 0.0, 0.0, 0.0, 0.0, 0.0, 0.0, 0.0, 0.0, 0.0, 0.0, 0.0, 0.0, 0.0, 0.0, 0.0, 0.0, 0.0, 0.0, 0.0, 0.0, 0.0, 0.0, 0.0, 0.0, 0.0, 0.0, 0.0, 0.0, 0.0, 0.0, 0.0, 0.0, 0.0, 0.0, 0.0, 0.0, 0.0, 0.0, 0.0, 0.0, 0.0, 0.0, 0.0, 0.0, 0.0, 0.0, 0.0, 0.0, 0.0, 0.0, 0.0, 0.0, 0.0, 0.0, 0.0, 0.0, 0.0, 0.0, 0.0, 0.0, 0.0, 0.0, 0.0, 0.0, 0.0, 0.0, 0.0, 0.0, 0.0, 0.0, 0.0, 0.0, 0.0, 0.0, 0.0, 0.0, 0.0, 0.0, 0.0, 0.0, 0.0, 0.0, 0.0, 0.0, 0.0, 0.0, 0.0, 0.0, 0.0, 0.0, 0.0, 0.0, 0.0, 0.0, 0.0, 0.0, 0.0, 0.0, 0.0, 0.0, 0.0, 0.0, 0.0, 0.0, 0.0, 0.0, 0.0, 0.0, 0.0, 0.0, 0.0, 0.0, 0.0, 0.0, 0.0, 0.0, 0.0, 0.0, 0.0, 0.0, 0.0, 0.0, 0.0, 0.0, 0.0, 0.0, 0.0, 0.0, 0.0, 0.0, 0.0, 0.0, 0.0, 0.0, 0.0, 0.0, 0.0, 0.0, 0.0, 0.0, 0.0, 0.0, 0.0, 0.0, 0.0, 0.0, 0.0, 0.0, 0.0, 0.0, 0.0, 0.0, 0.0, 0.0, 0.0, 0.0, 0.0, 0.0, 0.0, 0.0, 0.0, 0.0, 0.0, 0.0, 0.0, 0.0, 0.0, 0.0, 0.0, 0.0, 0.0, 0.0, 0.0, 0.0, 0.0, 0.0, 0.0, 0.0, 0.0, 0.0, 0.0, 0.0, 0.0, 0.0, 0.0, 0.0, 0.0, 0.0, 0.0, 0.0, 0.0, 0.0, 0.0, 0.0, 0.0, 0.0, 0.0, 0.0, 0.0, 0.0, 0.0, 0.0, 0.0, 0.0, 0.0, 0.0, 0.0, 0.0, 0.0, 0.0, 0.0, 0.0, 0.0, 0.0, 0.0, 0.0, 0.0, 0.0, 0.0, 0.0, 0.0, 0.0, 0.0, 0.0, 0.0, 0.0, 0.0, 0.0, 0.0, 0.0, 0.0, 0.0, 0.0, 0.0, 0.0, 0.0, 0.0, 0.0, 0.0, 0.0, 0.0, 0.0, 0.0, 0.0, 0.0, 0.0, 0.0, 0.0, 0.0, 0.0, 0.0, 0.0, 0.0, 0.0, 0.0, 0.0, 0.0, 0.0, 0.0, 0.0, 0.0, 0.0, 0.0, 0.0, 0.0, 0.0, 0.0, 0.0, 0.0, 0.0, 0.0, 0.0, 0.0, 0.0, 0.0, 0.0, 0.0, 0.0, 0.0, 0.0, 0.0, 0.0, 0.0, 0.0, 0.0, 0.0, 0.0, 0.0, 0.0, 0.0, 0.0, 0.0, 0.0, 0.0, 0.0, 0.0, 0.0, 0.0, 0.0, 0.0, 0.0, 0.0, 0.0, 0.0, 0.0, 0.0, 0.0, 0.0, 0.0, 0.0, 0.0, 0.0, 0.0, 0.0, 0.0, 0.0, 0.0, 0.0, 0.0, 0.0, 0.0, 0.0, 0.0, 0.0, 0.0, 0.0, 0.0, 0.0, 0.0, 0.0, 0.0, 0.0, 0.0, 0.0, 0.0, 0.0, 0.0, 0.0, 0.0, 0.0, 0.0, 0.0, 0.0, 0.0, 0.0, 0.0, 0.0, 0.0, 0.0, 0.0, 0.0, 0.0, 0.0, 0.0, 0.0, 0.0, 0.0, 0.0, 0.0, 0.0, 0.0, 0.0, 0.0, 0.0, 0.0, 0.0, 0.0, 0.0, 0.0, 0.0, 0.0, 0.0, 0.0, 0.0, 0.0, 0.0, 0.0, 0.0, 0.0, 0.0, 0.0, 0.0, 0.0, 0.0, 0.0, 0.0, 0.0, 0.0, 0.0, 0.0, 0.0, 0.0, 0.0, 0.0, 0.0, 0.0, 0.0, 0.0, 0.0, 0.0, 0.0, 0.0, 0.0, 0.0, 0.0, 0.0, 0.0, 0.0, 0.0, 0.0, 0.0, 0.0, 0.0, 0.0, 0.0, 0.0, 0.0, 0.0, 0.0, 0.0, 0.0, 0.0, 0.0, 0.0, 0.0, 0.0, 0.0, 0.0, 0.0, 0.0, 0.0, 0.0, 0.0, 0.0, 0.0, 0.0, 0.0, 0.0, 0.0, 0.0, 0.0, 0.0, 0.0, 0.0, 0.0, 0.0, 0.0, 0.0, 0.0, 0.0, 0.0, 0.0, 0.0, 0.0, 0.0, 0.0, 0.0, 0.0, 0.0, 0.0, 0.0, 0.0, 0.0, 0.0, 0.0, 0.0, 0.0, 0.0, 0.0, 0.0, 0.0, 0.0, 0.0, 0.0, 0.0, 0.0, 0.0, 0.0, 0.0, 0.0, 0.0, 0.0, 0.0, 0.0, 0.0, 0.0, 0.0, 0.0, 0.0, 0.0, 0.0, 0.0, 0.0, 0.0, 0.0, 0.0, 0.0, 0.0, 0.0, 0.0, 0.0, 0.0, 0.0, 0.0, 0.0, 0.0, 0.0, 0.0, 0.0, 0.0, 0.0, 0.0, 0.0, 0.0, 0.0, 0.0, 0.0, 0.0, 0.0, 0.0, 0.0, 0.0, 0.0, 0.0, 0.0, 0.0, 0.0, 0.0, 0.0, 0.0, 0.0, 0.0, 0.0, 0.0, 0.0, 0.0, 0.0, 0.0, 0.0, 0.0, 0.0, 0.0, 0.0, 0.0, 0.0, 0.0, 0.0, 0.0, 0.0, 0.0, 0.0, 0.0, 0.0, 0.0, 0.0, 0.0, 0.0, 0.0, 0.0, 0.0, 0.0, 0.0, 0.0, 0.0, 0.0, 0.0, 0.0, 0.0, 0.0, 0.0, 0.0, 0.0, 0.0, 0.0, 0.0, 0.0, 0.0, 0.0, 0.0, 0.0, 0.0, 0.0, 0.0, 0.0, 0.0, 0.0, 0.0, 0.0, 0.0, 0.0, 0.0, 0.0, 0.0, 0.0, 0.0, 0.0, 0.0, 0.0, 0.0, 0.0, 0.0, 0.0, 0.0, 0.0, 0.0, 0.0, 0.0, 0.0, 0.0, 0.0, 0.0, 0.0, 0.0, 0.0, 0.0, 0.0, 0.0, 0.0, 0.0, 0.0, 0.0, 0.0, 0.0, 0.0, 0.0, 0.0, 0.0, 0.0, 0.0, 0.0, 0.0, 0.0, 0.0, 0.0, 0.0, 0.0, 0.0, 0.0, 0.0, 0.0, 0.0, 0.0, 0.0, 0.0, 0.0, 0.0, 0.0, 0.0, 0.0, 0.0, 0.0, 0.0, 0.0, 0.0, 0.0, 0.0, 0.0, 0.0, 0.0, 0.0, 0.0, 0.0, 0.0, 0.0, 0.0, 0.0, 0.0, 0.0, 0.0, 0.0, 0.0, 0.0, 0.0, 0.0, 0.0, 0.0, 0.0, 0.0, 0.0, 0.0, 0.0, 0.0, 0.0, 0.0, 0.0, 0.0, 0.0, 0.0, 0.0, 0.0, 0.0, 0.0, 0.0, 0.0, 0.0, 0.0, 0.0, 0.0, 0.0, 0.0, 0.0, 0.0, 0.0, 0.0, 0.0, 0.0, 0.0, 0.0, 0.0, 0.0, 0.0, 0.0, 0.0, 0.0, 0.0, 0.0, 0.0, 0.0, 0.0, 0.0, 0.0, 0.0, 0.0, 0.0, 0.0, 0.0, 0.0, 0.0, 0.0, 0.0, 0.0, 0.0, 0.0, 0.0, 0.0, 0.0, 0.0, 0.0, 0.0, 0.0, 0.0, 0.0, 0.0, 0.0, 0.0, 0.0, 0.0, 0.0, 0.0, 0.0, 0.0, 0.0, 0.0, 0.0, 0.0, 0.0, 0.0, 0.0, 0.0, 0.0, 0.0, 0.0, 0.0, 0.0, 0.0, 0.0, 0.0, 0.0, 0.0, 0.0, 0.0, 0.0, 0.0, 0.0, 0.0, 0.0, 0.0, 0.0, 0.0, 0.0, 0.0, 0.0, 0.0, 0.0, 0.0, 0.0, 0.0, 0.0, 0.0, 0.0, 0.0, 0.0, 0.0, 0.0, 0.0, 0.0, 0.0, 0.0, 0.0, 0.0, 0.0, 0.0, 0.0, 0.0, 0.0, 0.0, 0.0, 0.0, 0.0, 0.0, 0.0, 0.0, 0.0, 0.0, 0.0, 0.0, 0.0, 0.0, 0.0, 0.0, 0.0, 0.0, 0.0, 0.0, 0.0, 0.0, 0.0, 0.0, 0.0, 0.0, 0.0, 0.0, 0.0, 0.0, 0.0, 0.0, 0.0, 0.0, 0.0, 0.0, 0.0, 0.0, 0.0, 0.0, 0.0, 0.0, 0.0, 0.0, 0.0, 0.0, 0.0, 0.0, 0.0, 0.0, 0.0, 0.0, 0.0, 0.0, 0.0, 0.0, 0.0, 0.0, 0.0, 0.0, 0.0, 0.0, 0.0, 0.0, 0.0, 0.0, 0.0, 0.0, 0.0, 0.0, 0.0, 0.0, 0.0, 0.0, 0.0, 0.0, 0.0, 0.0, 0.0, 0.0, 0.0, 0.0, 0.0, 0.0, 0.0, 0.0, 0.0, 0.0, 0.0, 0.0, 0.0, 0.0, 0.0, 0.0, 0.0, 0.0, 0.0, 0.0, 0.0, 0.0, 0.0, 0.0, 0.0, 0.0, 0.0, 0.0, 0.0, 0.0, 0.0, 0.0, 0.0, 0.0, 0.0, 0.0, 0.0, 0.0, 0.0, 0.0, 0.0, 0.0, 0.0, 0.0, 0.0, 0.0, 0.0, 0.0, 0.0, 0.0, 0.0, 0.0, 0.0, 0.0, 0.0, 0.0, 0.0, 0.0, 0.0, 0.0, 0.0, 0.0, 0.0, 0.0, 0.0, 0.0, 0.0, 0.0, 0.0, 0.0, 0.0, 0.0, 0.0, 0.0, 0.0, 0.0, 0.0, 0.0, 0.0, 0.0, 0.0, 0.0, 0.0, 0.0, 0.0, 0.0, 0.0, 0.0, 0.0, 0.0, 0.0, 0.0, 0.0, 0.0, 0.0, 0.0, 0.0, 0.0, 0.0, 0.0, 0.0, 0.0, 0.0, 0.0, 0.0, 0.0, 0.0, 0.0, 0.0, 0.0, 0.0, 0.0, 0.0, 0.0, 0.0, 0.0, 0.0, 0.0, 0.0, 0.0, 0.0, 0.0, 0.0, 0.0, 0.0, 0.0, 0.0, 0.0, 0.0, 0.0, 0.0, 0.0, 0.0, 0.0, 0.0, 0.0, 0.0, 0.0, 0.0, 0.0, 0.0, 0.0, 0.0, 0.0, 0.0, 0.0, 0.0, 0.0, 0.0, 0.0, 0.0, 0.0, 0.0, 0.0, 0.0, 0.0, 0.0, 0.0, 0.0, 0.0, 0.0, 0.0, 0.0, 0.0, 0.0, 0.0, 0.0, 0.0, 0.0, 0.0, 0.0, 0.0, 0.0, 0.0, 0.0, 0.0, 0.0, 0.0, 0.0, 0.0, 0.0, 0.0, 0.0, 0.0, 0.0, 0.0, 0.0, 0.0, 0.0, 0.0, 0.0, 0.0, 0.0, 0.0, 0.0, 0.0, 0.0, 0.0, 0.0, 0.0, 0.0, 0.0, 0.0, 0.0, 0.0, 0.0, 0.0, 0.0, 0.0, 0.0, 0.0, 0.0, 0.0, 0.0, 0.0, 0.0, 0.0, 0.0, 0.0, 0.0, 0.0, 0.0, 0.0, 0.0, 0.0, 0.0, 0.0, 0.0, 0.0, 0.0, 0.0, 0.0, 0.0, 0.0, 0.0, 0.0, 0.0, 0.0, 0.0, 0.0, 0.0, 0.0, 0.0, 0.0, 0.0, 0.0, 0.0, 0.0, 0.0, 0.0, 0.0, 0.0, 0.0, 0.0, 0.0, 0.0, 0.0, 0.0, 0.0, 0.0, 0.0, 0.0, 0.0, 0.0, 0.0, 0.0, 0.0, 0.0, 0.0, 0.0, 0.0, 0.0, 0.0, 0.0, 0.0, 0.0, 0.0, 0.0, 0.0, 0.0, 0.0, 0.0, 0.0, 0.0, 0.0, 0.0, 0.0, 0.0, 0.0, 0.0, 0.0, 0.0, 0.0, 0.0, 0.0, 0.0, 0.0, 0.0, 0.0, 0.0, 0.0, 0.0, 0.0, 0.0, 0.0, 0.0, 0.0, 0.0, 0.0, 0.0, 0.0, 0.0, 0.0, 0.0, 0.0, 0.0, 0.0, 0.0, 0.0, 0.0, 0.0, 0.0, 0.0, 0.0, 0.0, 0.0, 0.0, 0.0, 0.0, 0.0, 0.0, 0.0, 0.0, 0.0, 0.0, 0.0, 0.0, 0.0, 0.0, 0.0, 0.0, 0.0, 0.0, 0.0, 0.0, 0.0, 0.0, 0.0, 0.0, 0.0, 0.0, 0.0, 0.0, 0.0, 0.0, 0.0, 0.0, 0.0, 0.0, 0.0, 0.0, 0.0, 0.0, 0.0, 0.0, 0.0, 0.0, 0.0, 0.0, 0.0, 0.0, 0.0, 0.0, 0.0, 0.0, 0.0, 0.0, 0.0, 0.0, 0.0, 0.0, 0.0, 0.0, 0.0, 0.0, 0.0, 0.0, 0.0, 0.0, 0.0, 0.0, 0.0, 0.0, 0.0, 0.0, 0.0, 0.0, 0.0, 0.0, 0.0, 0.0, 0.0, 0.0, 0.0, 0.0, 0.0, 0.0, 0.0, 0.0, 0.0, 0.0, 0.0, 0.0, 0.0, 0.0, 0.0, 0.0, 0.0, 0.0, 0.0, 0.0, 0.0, 0.0, 0.0, 0.0, 0.0, 0.0, 0.0, 0.0, 0.0, 0.0, 0.0, 0.0, 0.0, 0.0, 0.0, 0.0, 0.0, 0.0, 0.0, 0.0, 0.0, 0.0, 0.0, 0.0, 0.0, 0.0, 0.0, 0.0, 0.0, 0.0, 0.0, 0.0, 0.0, 0.0, 0.0, 0.0, 0.0, 0.0, 0.0, 0.0, 0.0, 0.0, 0.0, 0.0, 0.0, 0.0, 0.0, 0.0, 0.0, 0.0, 0.0, 0.0, 0.0, 0.0, 0.0, 0.0, 0.0, 0.0, 0.0, 0.0, 0.0, 0.0, 0.0, 0.0, 0.0, 0.0, 0.0, 0.0, 0.0, 0.0, 0.0, 0.0, 0.0, 0.0, 0.0, 0.0, 0.0, 0.0, 0.0, 0.0, 0.0, 0.0, 0.0, 0.0, 0.0, 0.0, 0.0, 0.0, 0.0, 0.0, 0.0, 0.0, 0.0, 0.0, 0.0, 0.0, 0.0, 0.0, 0.0, 0.0, 0.0, 0.0, 0.0, 0.0, 0.0, 0.0, 0.0, 0.0, 0.0, 0.0, 0.0, 0.0, 0.0, 0.0, 0.0, 0.0, 0.0, 0.0, 0.0, 0.0, 0.0, 0.0, 0.0, 0.0, 0.0, 0.0, 0.0, 0.0, 0.0, 0.0, 0.0, 0.0, 0.0, 0.0, 0.0, 0.0, 0.0, 0.0, 0.0, 0.0, 0.0, 0.0, 0.0, 0.0, 0.0, 0.0, 0.0, 0.0, 0.0, 0.0, 0.0, 0.0, 0.0, 0.0, 0.0, 0.0, 0.0, 0.0, 0.0, 0.0, 0.0, 0.0, 0.0, 0.0, 0.0, 0.0, 0.0, 0.0, 0.0, 0.0, 0.0, 0.0, 0.0, 0.0, 0.0, 0.0, 0.0, 0.0, 0.0, 0.0, 0.0, 0.0, 0.0, 0.0, 0.0, 0.0, 0.0, 0.0, 0.0, 0.0, 0.0, 0.0, 0.0, 0.0, 0.0, 0.0, 0.0, 0.0, 0.0, 0.0, 0.0, 0.0, 0.0, 0.0, 0.0, 0.0, 0.0, 0.0, 0.0, 0.0, 0.0, 0.0, 0.0, 0.0, 0.0, 0.0, 0.0, 0.0, 0.0, 0.0, 0.0, 0.0, 0.0, 0.0, 0.0, 0.0, 0.0, 0.0, 0.0, 0.0, 0.0, 0.0, 0.0, 0.0, 0.0, 0.0, 0.0, 0.0, 0.0, 0.0, 0.0, 0.0, 0.0, 0.0, 0.0, 0.0, 0.0, 0.0, 0.0, 0.0, 0.0, 0.0, 0.0, 0.0, 0.0, 0.0, 0.0, 0.0, 0.0, 0.0, 0.0, 0.0, 0.0, 0.0, 0.0, 0.0, 0.0, 0.0, 0.0, 0.0, 0.0, 0.0, 0.0, 0.0, 0.0, 0.0, 0.0, 0.0, 0.0, 0.0, 0.0, 0.0, 0.0, 0.0, 0.0, 0.0, 0.0, 0.0, 0.0, 0.0, 0.0, 0.0, 0.0, 0.0, 0.0, 0.0, 0.0, 0.0, 0.0, 0.0, 0.0, 0.0, 0.0, 0.0, 0.0, 0.0, 0.0, 0.0, 0.0, 0.0, 0.0, 0.0, 0.0, 0.0, 0.0, 0.0, 0.0, 0.0, 0.0, 0.0, 0.0, 0.0, 0.0, 0.0, 0.0, 0.0, 0.0, 0.0, 0.0, 0.0, 0.0, 0.0, 0.0, 0.0, 0.0, 0.0, 0.0, 0.0, 0.0, 0.0, 0.0, 0.0, 0.0, 0.0, 0.0, 0.0, 0.0, 0.0, 0.0, 0.0, 0.0, 0.0, 0.0, 0.0, 0.0, 0.0, 0.0, 0.0, 0.0, 0.0, 0.0, 0.0, 0.0, 0.0, 0.0, 0.0, 0.0, 0.0, 0.0, 0.0, 0.0, 0.0, 0.0, 0.0, 0.0, 0.0, 0.0, 0.0, 0.0, 0.0, 0.0, 0.0, 0.0, 0.0, 0.0, 0.0, 0.0, 0.0, 0.0, 0.0, 0.0, 0.0, 0.0, 0.0, 0.0, 0.0, 0.0, 0.0, 0.0, 0.0, 0.0, 0.0, 0.0, 0.0, 0.0, 0.0, 0.0, 0.0, 0.0, 0.0, 0.0, 0.0, 0.0, 0.0, 0.0, 0.0, 0.0, 0.0, 0.0, 0.0, 0.0, 0.0, 0.0, 0.0, 0.0, 0.0, 0.0, 0.0, 0.0, 0.0, 0.0, 0.0, 0.0, 0.0, 0.0, 0.0, 0.0, 0.0, 0.0, 0.0, 0.0, 0.0, 0.0, 0.0, 0.0, 0.0, 0.0, 0.0, 0.0, 0.0, 0.0, 0.0, 0.0, 0.0, 0.0, 0.0, 0.0, 0.0, 0.0, 0.0, 0.0, 0.0, 0.0, 0.0, 0.0, 0.0, 0.0, 0.0, 0.0, 0.0, 0.0, 0.0, 0.0, 0.0, 0.0, 0.0, 0.0, 0.0, 0.0, 0.0, 0.0, 0.0, 0.0, 0.0, 0.0, 0.0, 0.0, 0.0, 0.0, 0.0, 0.0, 0.0, 0.0, 0.0, 0.0, 0.0, 0.0, 0.0, 0.0, 0.0, 0.0, 0.0, 0.0, 0.0, 0.0, 0.0, 0.0, 0.0, 0.0, 0.0, 0.0, 0.0, 0.0, 0.0, 0.0, 0.0, 0.0, 0.0, 0.0, 0.0, 0.0, 0.0, 0.0, 0.0, 0.0, 0.0, 0.0, 0.0, 0.0, 0.0, 0.0, 0.0, 0.0, 0.0, 0.0, 0.0, 0.0, 0.0, 0.0, 0.0, 0.0, 0.0, 0.0, 0.0, 0.0, 0.0, 0.0, 0.0, 0.0, 0.0, 0.0, 0.0, 0.0, 0.0, 0.0, 0.0, 0.0, 0.0, 0.0, 0.0, 0.0, 0.0, 0.0, 0.0, 0.0, 0.0, 0.0, 0.0, 0.0, 0.0, 0.0, 0.0, 0.0, 0.0, 0.0, 0.0, 0.0, 0.0, 0.0, 0.0, 0.0, 0.0, 0.0, 0.0, 0.0, 0.0, 0.0, 0.0, 0.0, 0.0, 0.0, 0.0, 0.0, 0.0, 0.0, 0.0, 0.0, 0.0, 0.0, 0.0, 0.0, 0.0, 0.0, 0.0, 0.0, 0.0, 0.0, 0.0, 0.0, 0.0, 0.0, 0.0, 0.0, 0.0, 0.0, 0.0, 0.0, 0.0, 0.0, 0.0, 0.0, 0.0, 0.0, 0.0, 0.0, 0.0, 0.0, 0.0, 0.0, 0.0, 0.0, 0.0, 0.0, 0.0, 0.0, 0.0, 0.0, 0.0, 0.0, 0.0, 0.0, 0.0, 0.0, 0.0, 0.0, 0.0, 0.0, 0.0, 0.0, 0.0, 0.0, 0.0, 0.0, 0.0, 0.0, 0.0, 0.0, 0.0, 0.0, 0.0, 0.0, 0.0, 0.0, 0.0, 0.0, 0.0, 0.0, 0.0, 0.0, 0.0, 0.0, 0.0, 0.0, 0.0, 0.0, 0.0, 0.0, 0.0, 0.0, 0.0, 0.0, 0.0, 0.0, 0.0, 0.0, 0.0, 0.0, 0.0, 0.0, 0.0, 0.0, 0.0, 0.0, 0.0, 0.0, 0.0, 0.0, 0.0, 0.0, 0.0, 0.0, 0.0, 0.0, 0.0, 0.0, 0.0, 0.0, 0.0, 0.0, 0.0, 0.0, 0.0, 0.0, 0.0, 0.0, 0.0, 0.0, 0.0, 0.0, 0.0, 0.0, 0.0, 0.0, 0.0, 0.0, 0.0, 0.0, 0.0, 0.0, 0.0, 0.0, 0.0, 0.0, 0.0, 0.0, 0.0, 0.0, 0.0, 0.0, 0.0, 0.0, 0.0, 0.0, 0.0, 0.0, 0.0, 0.0, 0.0, 0.0, 0.0, 0.0, 0.0, 0.0, 0.0, 0.0, 0.0, 0.0, 0.0, 0.0, 0.0, 0.0, 0.0, 0.0, 0.0, 0.0, 0.0, 0.0, 0.0, 0.0, 0.0, 0.0, 0.0, 0.0, 0.0, 0.0, 0.0, 0.0, 0.0, 0.0, 0.0, 0.0, 0.0, 0.0, 0.0, 0.0, 0.0, 0.0, 0.0, 0.0, 0.0, 0.0, 0.0, 0.0, 0.0, 0.0, 0.0, 0.0, 0.0, 0.0, 0.0, 0.0, 0.0, 0.0, 0.0, 0.0, 0.0, 0.0, 0.0, 0.0, 0.0, 0.0, 0.0, 0.0, 0.0, 0.0, 0.0, 0.0, 0.0, 0.0, 0.0, 0.0, 0.0, 0.0, 0.0, 0.0, 0.0, 0.0, 0.0, 0.0, 0.0, 0.0, 0.0, 0.0, 0.0, 0.0, 0.0, 0.0, 0.0, 0.0, 0.0, 0.0, 0.0, 0.0, 0.0, 0.0, 0.0, 0.0, 0.0, 0.0, 0.0, 0.0, 0.0, 0.0, 0.0, 0.0, 0.0, 0.0, 0.0, 0.0, 0.0, 0.0, 0.0, 0.0, 0.0, 0.0, 0.0, 0.0, 0.0, 0.0, 0.0, 0.0, 0.0, 0.0, 0.0, 0.0, 0.0, 0.0, 0.0, 0.0, 0.0, 0.0, 0.0, 0.0, 0.0, 0.0, 0.0, 0.0, 0.0, 0.0, 0.0, 0.0, 0.0, 0.0, 0.0, 0.0, 0.0, 0.0, 0.0, 0.0, 0.0, 0.0, 0.0, 0.0, 0.0, 0.0, 0.0, 0.0, 0.0, 0.0, 0.0, 0.0, 0.0, 0.0, 0.0, 0.0, 0.0, 0.0, 0.0, 0.0, 0.0, 0.0, 0.0, 0.0, 0.0, 0.0, 0.0, 0.0, 0.0, 0.0, 0.0, 0.0, 0.0, 0.0, 0.0, 0.0, 0.0, 0.0, 0.0, 0.0, 0.0, 0.0, 0.0, 0.0, 0.0, 0.0, 0.0, 0.0, 0.0, 0.0, 0.0, 0.0, 0.0, 0.0, 0.0, 0.0, 0.0, 0.0, 0.0, 0.0, 0.0, 0.0, 0.0, 0.0, 0.0, 0.0, 0.0, 0.0, 0.0, 0.0, 0.0, 0.0, 0.0, 0.0, 0.0, 0.0, 0.0, 0.0, 0.0, 0.0, 0.0, 0.0, 0.0, 0.0, 0.0, 0.0, 0.0, 0.0, 0.0, 0.0, 0.0, 0.0, 0.0, 0.0, 0.0, 0.0, 0.0, 0.0, 0.0, 0.0, 0.0, 0.0, 0.0, 0.0, 0.0, 0.0, 0.0, 0.0, 0.0, 0.0, 0.0, 0.0, 0.0, 0.0, 0.0, 0.0, 0.0, 0.0, 0.0, 0.0, 0.0, 0.0, 0.0, 0.0, 0.0, 0.0, 0.0, 0.0, 0.0, 0.0, 0.0, 0.0, 0.0, 0.0, 0.0, 0.0, 0.0, 0.0, 0.0, 0.0, 0.0, 0.0, 0.0, 0.0, 0.0, 0.0, 0.0, 0.0, 0.0, 0.0, 0.0, 0.0, 0.0, 0.0, 0.0, 0.0, 0.0, 0.0, 0.0, 0.0, 0.0, 0.0, 0.0, 0.0, 0.0, 0.0, 0.0, 0.0, 0.0, 0.0, 0.0, 0.0, 0.0, 0.0, 0.0, 0.0, 0.0, 0.0, 0.0, 0.0, 0.0, 0.0, 0.0, 0.0, 0.0, 0.0, 0.0, 0.0, 0.0, 0.0, 0.0, 0.0, 0.0, 0.0, 0.0, 0.0, 0.0, 0.0, 0.0, 0.0, 0.0, 0.0, 0.0, 0.0, 0.0, 0.0, 0.0, 0.0, 0.0, 0.0, 0.0, 0.0, 0.0, 0.0, 0.0, 0.0, 0.0, 0.0, 0.0, 0.0, 0.0, 0.0, 0.0, 0.0, 0.0, 0.0, 0.0, 0.0, 0.0, 0.0, 0.0, 0.0, 0.0, 0.0, 0.0, 0.0, 0.0, 0.0, 0.0, 0.0, 0.0, 0.0, 0.0, 0.0, 0.0, 0.0, 0.0, 0.0, 0.0, 0.0, 0.0, 0.0, 0.0, 0.0, 0.0, 0.0, 0.0, 0.0, 0.0, 0.0, 0.0, 0.0, 0.0, 0.0, 0.0, 0.0, 0.0, 0.0, 0.0, 0.0, 0.0, 0.0, 0.0, 0.0, 0.0, 0.0, 0.0, 0.0, 0.0, 0.0, 0.0, 0.0, 0.0, 0.0, 0.0, 0.0, 0.0, 0.0, 0.0, 0.0, 0.0, 0.0, 0.0, 0.0, 0.0, 0.0, 0.0, 0.0, 0.0, 0.0, 0.0, 0.0, 0.0, 0.0, 0.0, 0.0, 0.0, 0.0, 0.0, 0.0, 0.0, 0.0, 0.0, 0.0, 0.0, 0.0, 0.0, 0.0, 0.0, 0.0, 0.0, 0.0, 0.0, 0.0, 0.0, 0.0, 0.0, 0.0, 0.0, 0.0, 0.0, 0.0, 0.0, 0.0, 0.0, 0.0, 0.0, 0.0, 0.0, 0.0, 0.0, 0.0, 0.0, 0.0, 0.0, 0.0, 0.0, 0.0, 0.0, 0.0, 0.0, 0.0, 0.0, 0.0, 0.0, 0.0, 0.0, 0.0, 0.0, 0.0, 0.0, 0.0, 0.0, 0.0, 0.0, 0.0, 0.0, 0.0, 0.0, 0.0, 0.0, 0.0, 0.0, 0.0, 0.0, 0.0, 0.0, 0.0, 0.0, 0.0, 0.0, 0.0, 0.0, 0.0, 0.0, 0.0, 0.0, 0.0, 0.0, 0.0, 0.0, 0.0, 0.0, 0.0, 0.0, 0.0, 0.0, 0.0, 0.0, 0.0, 0.0, 0.0, 0.0, 0.0, 0.0, 0.0, 0.0, 0.0, 0.0, 0.0, 0.0, 0.0, 0.0, 0.0, 0.0, 0.0, 0.0, 0.0, 0.0, 0.0, 0.0, 0.0, 0.0, 0.0, 0.0, 0.0, 0.0, 0.0, 0.0, 0.0, 0.0, 0.0, 0.0, 0.0, 0.0, 0.0, 0.0, 0.0, 0.0, 0.0, 0.0, 0.0, 0.0, 0.0, 0.0, 0.0, 0.0, 0.0, 0.0, 0.0, 0.0, 0.0, 0.0, 0.0, 0.0, 0.0, 0.0, 0.0, 0.0, 0.0, 0.0, 0.0, 0.0, 0.0, 0.0, 0.0, 0.0, 0.0, 0.0, 0.0, 0.0, 0.0, 0.0, 0.0, 0.0, 0.0, 0.0, 0.0, 0.0, 0.0, 0.0, 0.0, 0.0, 0.0, 0.0, 0.0, 0.0, 0.0, 0.0, 0.0, 0.0, 0.0, 0.0, 0.0, 0.0, 0.0, 0.0, 0.0, 0.0, 0.0, 0.0, 0.0, 0.0, 0.0, 0.0, 0.0, 0.0, 0.0, 0.0, 0.0, 0.0, 0.0, 0.0, 0.0, 0.0, 0.0, 0.0, 0.0, 0.0, 0.0, 0.0, 0.0, 0.0, 0.0, 0.0, 0.0, 0.0, 0.0, 0.0, 0.0, 0.0, 0.0, 0.0, 0.0, 0.0, 0.0, 0.0, 0.0, 0.0, 0.0, 0.0, 0.0, 0.0, 0.0, 0.0, 0.0, 0.0, 0.0, 0.0, 0.0, 0.0, 0.0, 0.0, 0.0, 0.0, 0.0, 0.0, 0.0, 0.0, 0.0, 0.0, 0.0, 0.0, 0.0, 0.0, 0.0, 0.0, 0.0, 0.0, 0.0, 0.0, 0.0, 0.0, 0.0, 0.0, 0.0, 0.0, 0.0, 0.0, 0.0, 0.0, 0.0, 0.0, 0.0, 0.0, 0.0, 0.0, 0.0, 0.0, 0.0, 0.0, 0.0, 0.0, 0.0, 0.0, 0.0, 0.0, 0.0, 0.0, 0.0, 0.0, 0.0, 0.0, 0.0, 0.0, 0.0, 0.0, 0.0, 0.0, 0.0, 0.0, 0.0, 0.0, 0.0, 0.0, 0.0, 0.0, 0.0, 0.0, 0.0, 0.0, 0.0, 0.0, 0.0, 0.0, 0.0, 0.0, 0.0, 0.0, 0.0, 0.0, 0.0, 0.0, 0.0, 0.0, 0.0, 0.0, 0.0, 0.0, 0.0, 0.0, 0.0, 0.0, 0.0, 0.0, 0.0, 0.0, 0.0, 0.0, 0.0, 0.0, 0.0, 0.0, 0.0, 0.0, 0.0, 0.0, 0.0, 0.0, 0.0, 0.0, 0.0, 0.0, 0.0, 0.0, 0.0, 0.0, 0.0, 0.0, 0.0, 0.0, 0.0, 0.0, 0.0, 0.0, 0.0, 0.0, 0.0, 0.0, 0.0, 0.0, 0.0, 0.0, 0.0, 0.0, 0.0, 0.0, 0.0, 0.0, 0.0, 0.0, 0.0, 0.0, 0.0, 0.0, 0.0, 0.0, 0.0, 0.0, 0.0, 0.0, 0.0, 0.0, 0.0, 0.0, 0.0, 0.0, 0.0, 0.0, 0.0, 0.0, 0.0, 0.0, 0.0, 0.0, 0.0, 0.0, 0.0, 0.0, 0.0, 0.0, 0.0, 0.0, 0.0, 0.0, 0.0, 0.0, 0.0, 0.0, 0.0, 0.0, 0.0, 0.0, 0.0, 0.0, 0.0, 0.0, 0.0, 0.0, 0.0, 0.0, 0.0, 0.0, 0.0, 0.0, 0.0, 0.0, 0.0, 0.0, 0.0, 0.0, 0.0, 0.0, 0.0, 0.0, 0.0, 0.0, 0.0, 0.0, 0.0, 0.0, 0.0, 0.0, 0.0, 0.0, 0.0, 0.0, 0.0, 0.0, 0.0, 0.0, 0.0, 0.0, 0.0, 0.0, 0.0, 0.0, 0.0, 0.0, 0.0, 0.0, 0.0, 0.0, 0.0, 0.0, 0.0, 0.0, 0.0, 0.0, 0.0, 0.0, 0.0, 0.0, 0.0, 0.0, 0.0, 0.0, 0.0, 0.0, 0.0, 0.0, 0.0, 0.0, 0.0, 0.0, 0.0, 0.0, 0.0, 0.0, 0.0, 0.0, 0.0, 0.0, 0.0, 0.0, 0.0, 0.0, 0.0, 0.0, 0.0, 0.0, 0.0, 0.0, 0.0, 0.0, 0.0, 0.0, 0.0, 0.0, 0.0, 0.0, 0.0, 0.0, 0.0, 0.0, 0.0, 0.0, 0.0, 0.0, 0.0, 0.0, 0.0, 0.0, 0.0, 0.0, 0.0, 0.0, 0.0, 0.0, 0.0, 0.0, 0.0, 0.0, 0.0, 0.0, 0.0, 0.0, 0.0, 0.0, 0.0, 0.0, 0.0, 0.0, 0.0, 0.0, 0.0, 0.0, 0.0, 0.0, 0.0, 0.0, 0.0, 0.0, 0.0, 0.0, 0.0, 0.0, 0.0, 0.0, 0.0, 0.0, 0.0, 0.0, 0.0, 0.0, 0.0, 0.0, 0.0, 0.0, 0.0, 0.0, 0.0, 0.0, 0.0, 0.0, 0.0, 0.0, 0.0, 0.0, 0.0, 0.0, 0.0, 0.0, 0.0, 0.0, 0.0, 0.0, 0.0, 0.0, 0.0, 0.0, 0.0, 0.0, 0.0, 0.0, 0.0, 0.0, 0.0, 0.0, 0.0, 0.0, 0.0, 0.0, 0.0, 0.0, 0.0, 0.0, 0.0, 0.0, 0.0, 0.0, 0.0, 0.0, 0.0, 0.0, 0.0, 0.0, 0.0, 0.0, 0.0, 0.0, 0.0, 0.0, 0.0, 0.0, 0.0, 0.0, 0.0, 0.0, 0.0, 0.0, 0.0, 0.0, 0.0, 0.0, 0.0, 0.0, 0.0, 0.0, 0.0, 0.0, 0.0, 0.0, 0.0, 0.0, 0.0, 0.0, 0.0, 0.0, 0.0, 0.0, 0.0, 0.0, 0.0, 0.0, 0.0, 0.0, 0.0, 0.0, 0.0, 0.0, 0.0, 0.0, 0.0, 0.0, 0.0, 0.0, 0.0, 0.0, 0.0, 0.0, 0.0, 0.0, 0.0, 0.0, 0.0, 0.0, 0.0, 0.0, 0.0, 0.0, 0.0, 0.0, 0.0, 0.0, 0.0, 0.0, 0.0, 0.0, 0.0, 0.0, 0.0, 0.0, 0.0, 0.0, 0.0, 0.0, 0.0, 0.0, 0.0, 0.0, 0.0, 0.0, 0.0, 0.0, 0.0, 0.0, 0.0, 0.0, 0.0, 0.0, 0.0, 0.0, 0.0, 0.0, 0.0, 0.0, 0.0, 0.0, 0.0, 0.0, 0.0, 0.0, 0.0, 0.0, 0.0, 0.0, 0.0, 0.0, 0.0, 0.0, 0.0, 0.0, 0.0, 0.0, 0.0, 0.0, 0.0, 0.0, 0.0, 0.0, 0.0, 0.0, 0.0, 0.0, 0.0, 0.0, 0.0, 0.0, 0.0, 0.0, 0.0, 0.0, 0.0, 0.0, 0.0, 0.0, 0.0, 0.0, 0.0, 0.0, 0.0, 0.0, 0.0, 0.0, 0.0, 0.0, 0.0, 0.0, 0.0, 0.0, 0.0, 0.0, 0.0, 0.0, 0.0, 0.0, 0.0, 0.0, 0.0, 0.0, 0.0, 0.0, 0.0, 0.0, 0.0, 0.0, 0.0, 0.0, 0.0, 0.0, 0.0, 0.0, 0.0, 0.0, 0.0, 0.0, 0.0, 0.0, 0.0, 0.0, 0.0, 0.0, 0.0, 0.0, 0.0, 0.0, 0.0, 0.0, 0.0, 0.0, 0.0, 0.0, 0.0, 0.0, 0.0, 0.0, 0.0, 0.0, 0.0, 0.0, 0.0, 0.0, 0.0, 0.0, 0.0, 0.0, 0.0, 0.0, 0.0, 0.0, 0.0, 0.0, 0.0, 0.0, 0.0, 0.0, 0.0, 0.0, 0.0, 0.0, 0.0, 0.0, 0.0, 0.0, 0.0, 0.0, 0.0, 0.0, 0.0, 0.0, 0.0, 0.0, 0.0, 0.0, 0.0, 0.0, 0.0, 0.0, 0.0, 0.0, 0.0, 0.0, 0.0, 0.0, 0.0, 0.0, 0.0, 0.0, 0.0, 0.0, 0.0, 0.0, 0.0, 0.0, 0.0, 0.0, 0.0, 0.0, 0.0, 0.0, 0.0, 0.0, 0.0, 0.0, 0.0, 0.0, 0.0, 0.0, 0.0, 0.0, 0.0, 0.0, 0.0, 0.0, 0.0, 0.0, 0.0, 0.0, 0.0, 0.0, 0.0, 0.0, 0.0, 0.0, 0.0, 0.0, 0.0, 0.0, 0.0, 0.0, 0.0, 0.0, 0.0, 0.0, 0.0, 0.0, 0.0, 0.0, 0.0, 0.0, 0.0, 0.0, 0.0, 0.0, 0.0, 0.0, 0.0, 0.0, 0.0, 0.0, 0.0, 0.0, 0.0, 0.0, 0.0, 0.0, 0.0, 0.0, 0.0, 0.0, 0.0, 0.0, 0.0, 0.0, 0.0, 0.0, 0.0, 0.0, 0.0, 0.0, 0.0, 0.0, 0.0, 0.0, 0.0, 0.0, 0.0, 0.0, 0.0, 0.0, 0.0, 0.0, 0.0, 0.0, 0.0, 0.0, 0.0, 0.0, 0.0, 0.0, 0.0, 0.0, 0.0, 0.0, 0.0, 0.0, 0.0, 0.0, 0.0, 0.0, 0.0, 0.0, 0.0, 0.0, 0.0, 0.0, 0.0, 0.0, 0.0, 0.0, 0.0, 0.0, 0.0, 0.0, 0.0, 0.0, 0.0, 0.0, 0.0, 0.0, 0.0, 0.0, 0.0, 0.0, 0.0, 0.0, 0.0, 0.0, 0.0, 0.0, 0.0, 0.0, 0.0, 0.0, 0.0, 0.0, 0.0, 0.0, 0.0, 0.0, 0.0, 0.0, 0.0, 0.0, 0.0, 0.0, 0.0, 0.0, 0.0, 0.0, 0.0, 0.0, 0.0, 0.0, 0.0, 0.0, 0.0, 0.0, 0.0, 0.0, 0.0, 0.0, 0.0, 0.0, 0.0, 0.0, 0.0, 0.0, 0.0, 0.0, 0.0, 0.0, 0.0, 0.0, 0.0, 0.0, 0.0, 0.0, 0.0, 0.0, 0.0, 0.0, 0.0, 0.0, 0.0, 0.0, 0.0, 0.0, 0.0, 0.0, 0.0, 0.0, 0.0, 0.0, 0.0, 0.0, 0.0, 0.0, 0.0, 0.0, 0.0, 0.0, 0.0, 0.0, 0.0, 0.0, 0.0, 0.0, 0.0, 0.0, 0.0, 0.0, 0.0, 0.0, 0.0, 0.0, 0.0, 0.0, 0.0, 0.0, 0.0, 0.0, 0.0, 0.0, 0.0, 0.0, 0.0, 0.0, 0.0, 0.0, 0.0, 0.0, 0.0, 0.0, 0.0, 0.0, 0.0, 0.0, 0.0, 0.0, 0.0, 0.0, 0.0, 0.0, 0.0, 0.0, 0.0, 0.0, 0.0, 0.0, 0.0, 0.0, 0.0, 0.0, 0.0, 0.0, 0.0, 0.0])
me_icosphere_001.materials.append(mat_verde)
me_icosphere_001.materials.append(mat_material_001)
me_icosphere_001.use_remesh_preserve_volume = False
me_icosphere_001.use_remesh_preserve_attributes = False
me_icosphere_001.use_mirror_vertex_groups = False
me_icosphere_001.update()

# ---- objects
ob_icosphere = bpy.data.objects.new('Icosphere', me_icosphere_001)

# ---- transforms, parenting, visibility, modifiers, constraints
ob_icosphere.location = (-0.03694, 0.02995, 1.986)
ob_icosphere.lineart.crease_threshold = 0.0

# ---- collection membership
col_collection_1.objects.link(ob_icosphere)

# ---- scene / render settings (as saved in the file)
scene.frame_start = 1; scene.frame_end = 250; scene.frame_set(1)
scene.render.engine = 'BLENDER_EEVEE_NEXT'
scene.render.resolution_percentage = 50
scene.render.dither_intensity = 0.0
scene.cycles.use_denoising = False
scene.cycles.samples = 128
scene.cycles.sampling_pattern = 'TABULATED_SOBOL'
scene.cycles.use_adaptive_sampling = False
scene.cycles.use_light_tree = False
scene.cycles.blur_glossy = 0.0
scene.cycles.sample_clamp_indirect = 0.0
scene.view_settings.view_transform = 'Standard'
bpy.context.view_layer.update()

# ---- added for rendering (the .blend has no active camera and no usable light): camera, sun
cam_auto = bpy.data.cameras.new('AutoCamera')
cam_auto.lens = 50.0
cam_auto.sensor_width = 36.0
cam_auto.clip_end = 1000.0
ob_auto_camera = bpy.data.objects.new('AutoCamera', cam_auto)
scene.collection.objects.link(ob_auto_camera)
ob_auto_camera.location = (2.67373, -3.15625, 3.00419)
ob_auto_camera.rotation_euler = (1.09748, -7.21219e-08, 0.694738)
scene.camera = ob_auto_camera
light_auto_sun = bpy.data.lights.new('AutoSun', 'SUN')
light_auto_sun.energy = 3.0
light_auto_sun.angle = 0.0523599
ob_auto_sun = bpy.data.objects.new('AutoSun', light_auto_sun)
scene.collection.objects.link(ob_auto_sun)
ob_auto_sun.rotation_euler = (0.872665, 0.174533, 0.523599)
bpy.context.view_layer.update()
